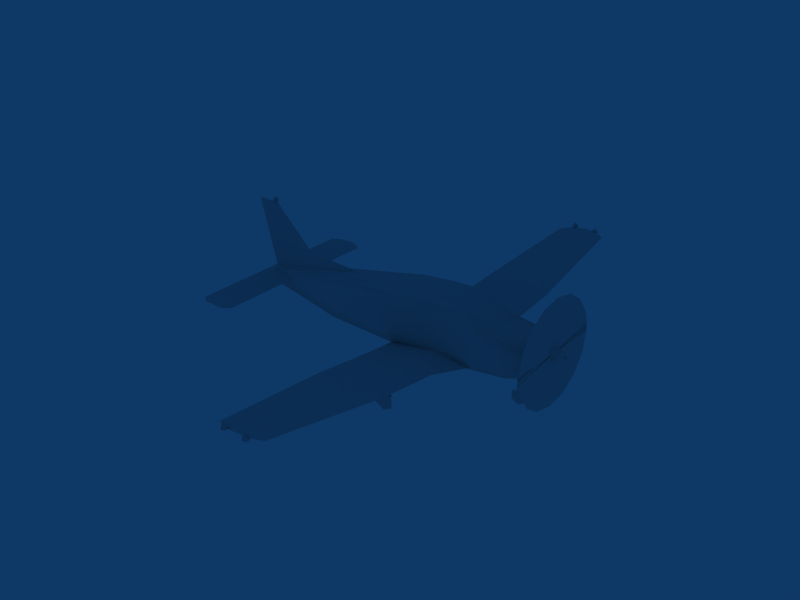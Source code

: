 # Source: Pipper_Archer_Coarse.blend  (saved by Blender 2.49.0; exported with 4.5.12 LTS)
import bpy
from mathutils import Matrix  # noqa: F401  (used for matrix-valued properties, if any)

bpy.ops.wm.read_factory_settings(use_empty=True)
scene = bpy.context.scene
scene.name = 'Scene'

# ---- collections
col_collection_1 = bpy.data.collections.new('Collection 1'); scene.collection.children.link(col_collection_1)
col_collection_6 = bpy.data.collections.new('Collection 6'); scene.collection.children.link(col_collection_6)
col_collection_6.hide_render = True
col_collection_6.hide_viewport = True

# ---- materials (node trees are filled in below, after node groups)
mat_mat = bpy.data.materials.new('Mat')
mat_mat.alpha_threshold = 0.0
mat_mat.roughness = 0.5
mat_mat.line_color = (0.0, 0.0, 0.0, 1.0)
mat_mat_001 = bpy.data.materials.new('Mat.001')
mat_mat_001.alpha_threshold = 0.0
mat_mat_001.roughness = 0.5
mat_mat_001.line_color = (0.0, 0.0, 0.0, 1.0)
mat_mat_002 = bpy.data.materials.new('Mat.002')
mat_mat_002.alpha_threshold = 0.0
mat_mat_002.roughness = 0.5
mat_mat_002.line_color = (0.0, 0.0, 0.0, 1.0)
mat_mat_003 = bpy.data.materials.new('Mat.003')
mat_mat_003.alpha_threshold = 0.0
mat_mat_003.roughness = 0.5
mat_mat_003.line_color = (0.0, 0.0, 0.0, 1.0)
mat_mat_004 = bpy.data.materials.new('Mat.004')
mat_mat_004.alpha_threshold = 0.0
mat_mat_004.roughness = 0.5
mat_mat_004.line_color = (0.0, 0.0, 0.0, 1.0)
mat_mat_016 = bpy.data.materials.new('Mat.016')
mat_mat_016.alpha_threshold = 0.0
mat_mat_016.roughness = 0.5
mat_mat_016.line_color = (0.0, 0.0, 0.0, 1.0)
mat_mat_017 = bpy.data.materials.new('Mat.017')
mat_mat_017.alpha_threshold = 0.0
mat_mat_017.roughness = 0.5
mat_mat_017.line_color = (0.0, 0.0, 0.0, 1.0)
mat_mat_015 = bpy.data.materials.new('Mat.015')
mat_mat_015.alpha_threshold = 0.0
mat_mat_015.roughness = 0.5
mat_mat_015.line_color = (0.0, 0.0, 0.0, 1.0)

# ---- material node trees

# ---- world
world_world = bpy.data.worlds.new('World'); scene.world = world_world
world_world.color = (0.05656, 0.2208, 0.4)
world_world.use_sun_shadow = False
world_world.sun_shadow_jitter_overblur = 0.0
world_world.cycles.sampling_method = 'MANUAL'
world_world.cycles.sample_map_resolution = 256

# ---- meshes
me_00000031_srf_008 = bpy.data.meshes.new('00000031.srf.008')
me_00000031_srf_008.from_pydata([(2.332, -2.555e-09, -1.033), (2.417, -2.555e-09, -1.033), (2.417, 2.555e-09, -0.5603), (2.332, 0.0, -0.5603), (2.301, 7.451e-09, -1.245), (2.448, 7.451e-09, -1.245), (2.375, 7.451e-09, -1.288), (2.301, 7.451e-09, -1.16), (2.375, 7.451e-09, -1.118), (2.448, 7.451e-09, -1.16), (2.522, 7.451e-09, -1.288), (2.227, 7.451e-09, -1.118), (2.375, 7.451e-09, -1.373), (2.522, 7.451e-09, -1.118), (2.375, 7.451e-09, -1.033), (2.227, 7.451e-09, -1.288)], [], [(0, 3, 2, 1), (4, 9, 8, 7), (9, 4, 6, 5), (6, 4, 15, 12), (4, 7, 11, 15), (10, 13, 9, 5), (12, 10, 5, 6), (14, 11, 7, 8), (13, 14, 8, 9)])
_uv = me_00000031_srf_008.uv_layers.new(name='UVTex')
_uv.uv.foreach_set('vector', [0.0, 0.0, 1.0, 0.0, 1.0, 1.0, 0.0, 1.0, 1.0, 1.0, 1.0, 0.0, 1.0, 0.0, 1.0, 1.0, 1.0, 0.0, 1.0, 1.0, 1.0, 1.0, 0.0, 0.0, 0.0, 0.0, 0.0, 0.0, 0.0, 0.0, 0.0, 0.0, 0.0, 0.0, 0.0, 0.0, 0.0, 0.0, 0.0, 0.0, 0.0, 0.0, 0.0, 0.0, 0.0, 0.0, 0.0, 0.0, 0.0, 0.0, 0.0, 0.0, 0.0, 0.0, 0.0, 0.0, 0.0, 0.0, 0.0, 0.0, 0.0, 0.0, 0.0, 0.0, 0.0, 0.0, 0.0, 0.0, 0.0, 0.0, 0.0, 0.0])
_ca = me_00000031_srf_008.color_attributes.new('Col', 'BYTE_COLOR', 'CORNER')
_ca.data.foreach_set('color', [1.0, 1.0, 1.0, 1.0, 1.0, 1.0, 1.0, 1.0, 1.0, 1.0, 1.0, 1.0, 1.0, 1.0, 1.0, 1.0, 1.0, 1.0, 1.0, 1.0, 1.0, 1.0, 1.0, 1.0, 1.0, 1.0, 1.0, 1.0, 1.0, 1.0, 1.0, 1.0, 1.0, 1.0, 1.0, 1.0, 1.0, 1.0, 1.0, 1.0, 1.0, 1.0, 1.0, 1.0, 1.0, 1.0, 1.0, 1.0, 0.0, 0.0, 0.0, 1.0, 0.0, 0.0, 0.0, 1.0, 0.0, 0.0, 0.0, 1.0, 0.0, 0.0, 0.0, 1.0, 0.0, 0.0, 0.0, 1.0, 0.0, 0.0, 0.0, 1.0, 0.0, 0.0, 0.0, 1.0, 0.0, 0.0, 0.0, 1.0, 0.0, 0.0, 0.0, 1.0, 0.0, 0.0, 0.0, 1.0, 0.0, 0.0, 0.0, 1.0, 0.0, 0.0, 0.0, 1.0, 0.0, 0.0, 0.0, 1.0, 0.0, 0.0, 0.0, 1.0, 0.0, 0.0, 0.0, 1.0, 0.0, 0.0, 0.0, 1.0, 0.0, 0.0, 0.0, 1.0, 0.0, 0.0, 0.0, 1.0, 0.0, 0.0, 0.0, 1.0, 0.0, 0.0, 0.0, 1.0, 0.0, 0.0, 0.0, 1.0, 0.0, 0.0, 0.0, 1.0, 0.0, 0.0, 0.0, 1.0, 0.0, 0.0, 0.0, 1.0])
me_00000031_srf_008.materials.append(mat_mat)
me_00000031_srf_008.use_remesh_preserve_volume = False
me_00000031_srf_008.use_remesh_preserve_attributes = False
me_00000031_srf_008.use_mirror_vertex_groups = False
me_00000031_srf_008.update()
me_cube = bpy.data.meshes.new('Cube')
me_cube.from_pydata([(10.7, -30.78, -24.49), (10.7, 30.78, -24.49), (10.7, -34.12, -24.49), (10.7, 34.12, -24.49), (8.699, -34.12, -24.49), (8.699, 34.12, -24.49), (8.699, -30.78, -24.49), (8.699, 30.78, -24.49), (8.699, -30.78, -11.65), (8.699, 30.78, -11.65), (10.7, -30.78, -11.65), (10.7, 30.78, -11.65), (13.63, -34.12, -22.22), (13.63, 34.12, -22.22), (5.766, -34.12, -26.76), (5.766, 34.12, -26.76), (9.699, -34.12, -19.95), (9.699, 34.12, -19.95), (11.67, -34.12, -23.35), (11.67, 34.12, -23.35), (9.699, -34.12, -22.22), (9.699, 34.12, -22.22), (11.67, -34.12, -25.62), (11.67, 34.12, -25.62), (9.699, -34.12, -26.76), (9.699, 34.12, -26.76), (7.732, -34.12, -25.62), (7.732, 34.12, -25.62), (7.732, -34.12, -23.35), (7.732, 34.12, -23.35), (9.699, -34.12, -29.03), (9.699, 34.12, -29.03), (13.63, -34.12, -26.76), (13.63, 34.12, -26.76), (5.766, -34.12, -22.22), (5.766, 34.12, -22.22)], [], [(0, 2, 4, 6), (5, 3, 1, 7), (0, 6, 8, 10), (9, 7, 1, 11), (12, 16, 20, 18), (21, 17, 13, 19), (32, 12, 18, 22), (19, 13, 33, 23), (32, 22, 24, 30), (25, 23, 33, 31), (30, 24, 26, 14), (27, 25, 31, 15), (14, 26, 28, 34), (29, 27, 15, 35), (34, 28, 20, 16), (21, 29, 35, 17), (18, 26, 24, 22), (25, 27, 19, 23), (20, 28, 26, 18), (27, 29, 21, 19)])
_uv = me_cube.uv_layers.new(name='UVTex')
_uv.uv.foreach_set('vector', [0.0, 0.0, 1.0, 0.0, 1.0, 1.0, 0.0, 1.0, 1.0, 1.0, 1.0, 0.0, 0.0, 0.0, 0.0, 1.0, 0.0, 0.0, 1.0, 0.0, 1.0, 1.0, 0.0, 1.0, 1.0, 1.0, 1.0, 0.0, 0.0, 0.0, 0.0, 1.0, 0.0, 0.0, 1.0, 0.0, 1.0, 1.0, 0.0, 1.0, 1.0, 1.0, 1.0, 0.0, 0.0, 0.0, 0.0, 1.0, 0.0, 0.0, 1.0, 0.0, 1.0, 1.0, 0.0, 1.0, 1.0, 1.0, 1.0, 0.0, 0.0, 0.0, 0.0, 1.0, 0.0, 0.0, 0.0, 1.0, 1.0, 1.0, 1.0, 0.0, 1.0, 1.0, 0.0, 1.0, 0.0, 0.0, 1.0, 0.0, 0.0, 0.0, 0.0, 1.0, 1.0, 1.0, 1.0, 0.0, 1.0, 1.0, 0.0, 1.0, 0.0, 0.0, 1.0, 0.0, 0.0, 0.0, 0.0, 1.0, 1.0, 1.0, 1.0, 0.0, 1.0, 1.0, 0.0, 1.0, 0.0, 0.0, 1.0, 0.0, 0.0, 0.0, 0.0, 1.0, 1.0, 1.0, 1.0, 0.0, 1.0, 1.0, 0.0, 1.0, 0.0, 0.0, 1.0, 0.0, 1.0, 0.0, 1.0, 1.0, 1.0, 1.0, 0.0, 0.0, 1.0, 1.0, 1.0, 1.0, 1.0, 0.0, 0.0, 0.0, 1.0, 0.0, 1.0, 1.0, 1.0, 1.0, 1.0, 0.0, 1.0, 1.0, 1.0, 1.0, 1.0, 0.0, 1.0, 0.0])
_ca = me_cube.color_attributes.new('Col', 'BYTE_COLOR', 'CORNER')
_ca.data.foreach_set('color', [0.6939, 0.6939, 0.6939, 1.0, 0.6939, 0.6939, 0.6939, 1.0, 0.6939, 0.6939, 0.6939, 1.0, 0.6939, 0.6939, 0.6939, 1.0, 0.6939, 0.6939, 0.6939, 1.0, 0.6939, 0.6939, 0.6939, 1.0, 0.6939, 0.6939, 0.6939, 1.0, 0.6939, 0.6939, 0.6939, 1.0, 0.6939, 0.6939, 0.6939, 1.0, 0.6939, 0.6939, 0.6939, 1.0, 0.6939, 0.6939, 0.6939, 1.0, 0.6939, 0.6939, 0.6939, 1.0, 0.6939, 0.6939, 0.6939, 1.0, 0.6939, 0.6939, 0.6939, 1.0, 0.6939, 0.6939, 0.6939, 1.0, 0.6939, 0.6939, 0.6939, 1.0, 0.0, 0.0, 0.0, 1.0, 0.0, 0.0, 0.0, 1.0, 0.0, 0.0, 0.0, 1.0, 0.0, 0.0, 0.0, 1.0, 0.0, 0.0, 0.0, 1.0, 0.0, 0.0, 0.0, 1.0, 0.0, 0.0, 0.0, 1.0, 0.0, 0.0, 0.0, 1.0, 0.0, 0.0, 0.0, 1.0, 0.0, 0.0, 0.0, 1.0, 0.0, 0.0, 0.0, 1.0, 0.0, 0.0, 0.0, 1.0, 0.0, 0.0, 0.0, 1.0, 0.0, 0.0, 0.0, 1.0, 0.0, 0.0, 0.0, 1.0, 0.0, 0.0, 0.0, 1.0, 0.0, 0.0, 0.0, 1.0, 0.0, 0.0, 0.0, 1.0, 0.0, 0.0, 0.0, 1.0, 0.0, 0.0, 0.0, 1.0, 0.0, 0.0, 0.0, 1.0, 0.0, 0.0, 0.0, 1.0, 0.0, 0.0, 0.0, 1.0, 0.0, 0.0, 0.0, 1.0, 0.0, 0.0, 0.0, 1.0, 0.0, 0.0, 0.0, 1.0, 0.0, 0.0, 0.0, 1.0, 0.0, 0.0, 0.0, 1.0, 0.0, 0.0, 0.0, 1.0, 0.0, 0.0, 0.0, 1.0, 0.0, 0.0, 0.0, 1.0, 0.0, 0.0, 0.0, 1.0, 0.0, 0.0, 0.0, 1.0, 0.0, 0.0, 0.0, 1.0, 0.0, 0.0, 0.0, 1.0, 0.0, 0.0, 0.0, 1.0, 0.0, 0.0, 0.0, 1.0, 0.0, 0.0, 0.0, 1.0, 0.0, 0.0, 0.0, 1.0, 0.0, 0.0, 0.0, 1.0, 0.0, 0.0, 0.0, 1.0, 0.0, 0.0, 0.0, 1.0, 0.0, 0.0, 0.0, 1.0, 0.0, 0.0, 0.0, 1.0, 0.0, 0.0, 0.0, 1.0, 0.0, 0.0, 0.0, 1.0, 0.0, 0.0, 0.0, 1.0, 0.0, 0.0, 0.0, 1.0, 1.0, 1.0, 1.0, 1.0, 1.0, 1.0, 1.0, 1.0, 1.0, 1.0, 1.0, 1.0, 1.0, 1.0, 1.0, 1.0, 1.0, 1.0, 1.0, 1.0, 1.0, 1.0, 1.0, 1.0, 1.0, 1.0, 1.0, 1.0, 1.0, 1.0, 1.0, 1.0, 1.0, 1.0, 1.0, 1.0, 1.0, 1.0, 1.0, 1.0, 1.0, 1.0, 1.0, 1.0, 1.0, 1.0, 1.0, 1.0, 1.0, 1.0, 1.0, 1.0, 1.0, 1.0, 1.0, 1.0, 1.0, 1.0, 1.0, 1.0, 1.0, 1.0, 1.0, 1.0])
me_cube.materials.append(mat_mat)
me_cube.use_remesh_preserve_volume = False
me_cube.use_remesh_preserve_attributes = False
me_cube.use_mirror_vertex_groups = False
me_cube.update()
me_00000031_srf_009 = bpy.data.meshes.new('00000031.srf.009')
me_00000031_srf_009.from_pydata([(0.7713, 5.313, -0.06483), (0.7713, -5.313, -0.06483), (1.741, 0.2604, -0.6266), (1.741, -0.2604, -0.6266), (1.272, 1.265, -0.5668), (1.272, -1.265, -0.5668), (-0.3229, 1.282, -0.6911), (-0.3229, -1.282, -0.6911), (1.009, 5.188, -0.07621), (1.009, -5.188, -0.07621), (-0.06057, 5.197, -0.1429), (-0.06057, -5.197, -0.1429), (1.272, 2.549, -0.4172), (1.272, -2.549, -0.4172), (-0.3221, 2.564, -0.5285), (-0.3221, -2.564, -0.5285), (-0.3229, 0.2772, -0.7881), (-0.3229, -0.2772, -0.7881), (0.1752, 5.318, -0.102), (0.1752, -5.318, -0.102), (0.5277, 5.31, -0.04166), (0.5277, -5.31, -0.04166), (0.1752, 5.318, -0.102), (0.1752, -5.318, -0.102), (0.7713, 5.313, -0.06483), (0.7713, -5.313, -0.06483), (1.741, 0.2604, -0.6266), (1.741, -0.2604, -0.6266), (1.272, 1.265, -0.5668), (1.272, -1.265, -0.5668), (-0.3229, 0.2772, -0.7881), (-0.3229, -0.2772, -0.7881), (-0.3229, 1.282, -0.6911), (-0.3229, -1.282, -0.6911), (-0.3221, 2.564, -0.5285), (-0.3221, -2.564, -0.5285), (-0.06057, 5.197, -0.1429), (-0.06057, -5.197, -0.1429), (0.1752, 5.318, -0.102), (0.1752, -5.318, -0.102), (0.6203, 1.254, -0.4894), (0.6203, -1.254, -0.4894), (0.6199, 2.541, -0.36), (0.6199, -2.541, -0.36), (0.8973, 0.2499, -0.5259), (0.8973, -0.2499, -0.5259), (1.272, 2.549, -0.4172), (1.272, -2.549, -0.4172), (1.009, 5.188, -0.07621), (1.009, -5.188, -0.07621), (0.5718, 5.183, -0.03463), (0.5718, -5.183, -0.03463), (0.7713, 5.313, -0.06483), (0.7713, -5.313, -0.06483), (0.5277, 5.31, -0.04166), (0.5277, -5.31, -0.04166)], [], [(12, 14, 10, 8), (11, 15, 13, 9), (16, 6, 4, 2), (5, 7, 17, 3), (6, 14, 12, 4), (13, 15, 7, 5), (0, 8, 10, 18), (11, 9, 1, 19), (24, 22, 20), (23, 25, 21), (32, 30, 44, 40), (45, 31, 33, 41), (42, 40, 28, 46), (29, 41, 43, 47), (38, 36, 50, 54), (51, 37, 39, 55), (44, 26, 28, 40), (29, 27, 45, 41), (34, 32, 40, 42), (41, 33, 35, 43), (50, 42, 46, 48), (47, 43, 51, 49), (42, 50, 36, 34), (37, 51, 43, 35), (48, 52, 54, 50), (55, 53, 49, 51)])
me_00000031_srf_009.polygons.foreach_set('use_smooth', [1, 1, 1, 1, 1, 1, 1, 1, 0, 0, 1, 1, 1, 1, 1, 1, 1, 1, 1, 1, 1, 1, 1, 1, 1, 1])
_uv = me_00000031_srf_009.uv_layers.new(name='UVTex')
_uv.uv.foreach_set('vector', [1.0, 0.0, 1.0, 0.0, 0.0, 0.0, 1.0, 1.0, 0.0, 0.0, 1.0, 0.0, 1.0, 0.0, 1.0, 1.0, 1.0, 1.0, 1.0, 0.0, 0.0, 0.0, 0.0, 1.0, 0.0, 0.0, 1.0, 0.0, 1.0, 1.0, 0.0, 1.0, 1.0, 1.0, 1.0, 0.0, 0.0, 0.0, 0.0, 1.0, 0.0, 0.0, 1.0, 0.0, 1.0, 1.0, 0.0, 1.0, 1.0, 1.0, 1.0, 0.0, 0.0, 0.0, 0.0, 1.0, 0.0, 0.0, 1.0, 0.0, 1.0, 1.0, 0.0, 1.0, 0.0, 0.0, 1.0, 1.0, 1.0, 0.0, 1.0, 1.0, 0.0, 0.0, 1.0, 0.0, 0.0, 0.0, 0.0, 0.0, 0.0, 1.0, 1.0, 0.0, 0.0, 1.0, 0.0, 0.0, 0.0, 0.0, 1.0, 0.0, 1.0, 1.0, 1.0, 0.0, 0.0, 0.0, 0.0, 1.0, 0.0, 0.0, 1.0, 0.0, 1.0, 1.0, 0.0, 1.0, 1.0, 1.0, 1.0, 0.0, 0.0, 0.0, 0.0, 1.0, 0.0, 0.0, 1.0, 0.0, 1.0, 1.0, 0.0, 1.0, 0.0, 0.0, 0.0, 1.0, 1.0, 1.0, 1.0, 0.0, 1.0, 1.0, 0.0, 1.0, 0.0, 0.0, 1.0, 0.0, 1.0, 1.0, 1.0, 0.0, 0.0, 0.0, 0.0, 1.0, 0.0, 0.0, 1.0, 0.0, 1.0, 1.0, 0.0, 1.0, 1.0, 1.0, 1.0, 0.0, 0.0, 0.0, 0.0, 1.0, 0.0, 0.0, 1.0, 0.0, 1.0, 1.0, 0.0, 1.0, 0.0, 0.0, 0.0, 0.0, 1.0, 1.0, 1.0, 0.0, 1.0, 1.0, 0.0, 0.0, 0.0, 0.0, 1.0, 0.0, 0.0, 0.0, 0.0, 1.0, 1.0, 1.0, 1.0, 0.0, 1.0, 1.0, 0.0, 1.0, 0.0, 0.0, 1.0, 0.0])
_ca = me_00000031_srf_009.color_attributes.new('Col', 'BYTE_COLOR', 'CORNER')
_ca.data.foreach_set('color', [1.0, 1.0, 1.0, 1.0, 1.0, 1.0, 1.0, 1.0, 1.0, 1.0, 1.0, 1.0, 0.9911, 0.9911, 0.9911, 0.9961, 1.0, 1.0, 1.0, 1.0, 1.0, 1.0, 1.0, 1.0, 1.0, 1.0, 1.0, 1.0, 0.9911, 0.9911, 0.9911, 0.9961, 1.0, 1.0, 1.0, 1.0, 1.0, 1.0, 1.0, 1.0, 1.0, 1.0, 1.0, 1.0, 1.0, 1.0, 1.0, 1.0, 1.0, 1.0, 1.0, 1.0, 1.0, 1.0, 1.0, 1.0, 1.0, 1.0, 1.0, 1.0, 1.0, 1.0, 1.0, 1.0, 1.0, 1.0, 1.0, 1.0, 1.0, 1.0, 1.0, 1.0, 1.0, 1.0, 1.0, 1.0, 1.0, 1.0, 1.0, 1.0, 1.0, 1.0, 1.0, 1.0, 1.0, 1.0, 1.0, 1.0, 1.0, 1.0, 1.0, 1.0, 1.0, 1.0, 1.0, 1.0, 0.0, 0.0, 0.2122, 1.0, 0.0, 0.0, 0.2122, 1.0, 0.0, 0.0, 0.2122, 1.0, 0.0, 0.0, 0.2122, 1.0, 0.0, 0.0, 0.2122, 1.0, 0.0, 0.0, 0.2122, 1.0, 0.0, 0.0, 0.2122, 1.0, 0.0, 0.0, 0.2122, 1.0, 0.0, 0.0, 0.2122, 1.0, 0.0, 0.0, 0.2122, 1.0, 0.0, 0.0, 0.2122, 1.0, 0.0, 0.0, 0.2122, 1.0, 0.0, 0.0, 0.2122, 1.0, 0.0, 0.0, 0.2122, 1.0, 1.0, 1.0, 1.0, 1.0, 1.0, 1.0, 1.0, 1.0, 1.0, 1.0, 1.0, 1.0, 1.0, 1.0, 1.0, 1.0, 1.0, 1.0, 1.0, 1.0, 1.0, 1.0, 1.0, 1.0, 1.0, 1.0, 1.0, 1.0, 1.0, 1.0, 1.0, 1.0, 1.0, 1.0, 1.0, 1.0, 1.0, 1.0, 1.0, 1.0, 1.0, 1.0, 1.0, 1.0, 1.0, 1.0, 1.0, 1.0, 1.0, 1.0, 1.0, 1.0, 1.0, 1.0, 1.0, 1.0, 1.0, 1.0, 1.0, 1.0, 1.0, 1.0, 1.0, 1.0, 0.0, 0.0, 0.2122, 1.0, 0.0, 0.0, 0.2122, 1.0, 0.0, 0.0, 0.2122, 1.0, 0.0, 0.0, 0.2122, 1.0, 0.0, 0.0, 0.2122, 1.0, 0.0, 0.0, 0.2122, 1.0, 0.0, 0.0, 0.2122, 1.0, 0.0, 0.0, 0.2122, 1.0, 1.0, 1.0, 1.0, 1.0, 1.0, 1.0, 1.0, 1.0, 1.0, 1.0, 1.0, 1.0, 1.0, 1.0, 1.0, 1.0, 1.0, 1.0, 1.0, 1.0, 1.0, 1.0, 1.0, 1.0, 1.0, 1.0, 1.0, 1.0, 1.0, 1.0, 1.0, 1.0, 1.0, 1.0, 1.0, 1.0, 1.0, 1.0, 1.0, 1.0, 1.0, 1.0, 1.0, 1.0, 1.0, 1.0, 1.0, 1.0, 1.0, 1.0, 1.0, 1.0, 1.0, 1.0, 1.0, 1.0, 1.0, 1.0, 1.0, 1.0, 1.0, 1.0, 1.0, 1.0, 0.9911, 0.9911, 0.9911, 0.9961, 1.0, 1.0, 1.0, 1.0, 1.0, 1.0, 1.0, 1.0, 1.0, 1.0, 1.0, 1.0, 1.0, 1.0, 1.0, 1.0, 1.0, 1.0, 1.0, 1.0, 0.9911, 0.9911, 0.9911, 0.9961, 1.0, 1.0, 1.0, 1.0, 1.0, 1.0, 1.0, 1.0, 1.0, 1.0, 1.0, 1.0, 1.0, 1.0, 1.0, 1.0, 1.0, 1.0, 1.0, 1.0, 1.0, 1.0, 1.0, 1.0, 1.0, 1.0, 1.0, 1.0, 1.0, 1.0, 1.0, 1.0, 1.0, 1.0, 1.0, 1.0, 0.0, 0.0, 0.2122, 1.0, 0.0, 0.0, 0.2122, 1.0, 0.0, 0.0, 0.2122, 1.0, 0.0, 0.0, 0.2122, 1.0, 0.0, 0.0, 0.2122, 1.0, 0.0, 0.0, 0.2122, 1.0, 0.0, 0.0, 0.2122, 1.0, 0.0, 0.0, 0.2122, 1.0])
me_00000031_srf_009.materials.append(mat_mat)
me_00000031_srf_009.use_remesh_preserve_volume = False
me_00000031_srf_009.use_remesh_preserve_attributes = False
me_00000031_srf_009.use_mirror_vertex_groups = False
me_00000031_srf_009.update()
me_00000031_srf_002 = bpy.data.meshes.new('00000031.srf.002')
me_00000031_srf_002.from_pydata([(-4.29, 0.0, 0.6991), (-2.871, 0.0, -0.1553), (-3.867, 0.0, 0.3444), (-3.879, 0.0, 1.113), (-4.407, 0.0, 1.113), (-3.986, 0.0, -0.3758), (-2.964, 0.0, 0.2462), (-1.606, 0.0, 0.1678), (-3.992, -0.07423, -0.4085), (-3.992, 0.07423, -0.4085), (-3.992, 0.0, -0.3772), (-3.992, -0.07395, -0.7135), (-3.992, 0.07395, -0.7135), (-3.992, 0.0, -0.7272), (1.88, -0.05701, 0.2133), (1.49, 0.0, -0.7847), (1.099, -0.05701, 0.5983), (2.363, 0.0, -0.6717), (1.88, 0.05701, 0.2133), (1.099, 0.05701, 0.5983), (-0.2435, -0.5115, -0.7675), (-0.2435, 0.5115, -0.7675), (1.489, -0.5352, -0.665), (1.489, 0.5352, -0.665), (-0.2435, -0.6056, -0.4423), (-0.2435, 0.6056, -0.4423), (-1.942, -0.4206, -0.7931), (-1.942, 0.4206, -0.7931), (1.487, -0.6061, -0.3945), (1.487, 0.6061, -0.3945), (2.991, 0.0, 0.1513), (2.798, 0.0, 0.2135), (2.991, 0.0, -0.3192), (2.798, 0.0, -0.543), (2.363, 0.0, 0.2135), (2.991, -0.392, 0.03631), (2.991, 0.392, 0.03631), (2.991, -0.4086, -0.1503), (2.991, 0.4086, -0.1503), (2.991, -0.2713, -0.2659), (2.991, 0.2713, -0.2659), (2.798, -0.4716, 0.1067), (2.798, 0.4716, 0.1067), (2.798, -0.5067, -0.3086), (2.798, 0.5067, -0.3086), (2.798, -0.3469, -0.4793), (2.798, 0.3469, -0.4793), (2.363, -0.5104, 0.1238), (2.363, 0.5104, 0.1238), (2.363, -0.5677, -0.3502), (2.363, 0.5677, -0.3502), (2.363, -0.4691, -0.586), (2.363, 0.4691, -0.586), (1.526, -0.6068, 0.04823), (1.526, 0.6068, 0.04823), (1.817, -0.5313, 0.1692), (1.817, 0.5313, 0.1692), (-3.992, 0.0, -0.7272), (-3.992, -0.07423, -0.4085), (-3.992, 0.07423, -0.4085), (-3.992, -0.07395, -0.7135), (-3.992, 0.07395, -0.7135), (-3.992, 0.0, -0.3772), (1.273, -0.5985, 0.09661), (1.273, 0.5985, 0.09661), (1.093, -0.5043, 0.4311), (1.093, 0.5043, 0.4311), (1.099, -0.3363, 0.5594), (1.099, 0.3363, 0.5594), (-0.2435, -0.6068, -0.02962), (-0.2435, 0.6068, -0.02962), (-0.1951, -0.5932, 0.07847), (-0.1951, 0.5932, 0.07847), (-0.1942, -0.5042, 0.3181), (-0.1942, 0.5042, 0.3181), (-0.2435, -0.4058, 0.3916), (-0.2435, 0.4058, 0.3916), (-0.2435, 0.0, 0.4788), (-0.2435, 0.0, -0.8407), (-1.942, -0.4834, -0.3129), (-1.942, 0.4834, -0.3129), (-2.895, -0.1951, -0.1396), (-2.895, 0.1951, -0.1396), (-2.927, 0.0, -0.1305), (-1.942, 0.0, -0.8471), (0.5381, -0.518, 0.3907), (0.5381, 0.518, 0.3907), (0.5381, -0.5996, 0.07893), (0.5381, 0.5996, 0.07893), (0.5103, -0.3728, 0.5054), (0.5103, 0.3728, 0.5054), (0.5103, 0.0, 0.5775), (1.207, -0.4956, 0.4192), (1.207, 0.4956, 0.4192), (0.4162, -0.5989, 0.07847), (0.4162, 0.5989, 0.07847), (-0.3002, -0.5861, 0.08061), (-0.3002, 0.5861, 0.08061), (-0.8079, -0.5419, 0.072), (-0.8079, 0.5419, 0.072), (-0.8079, -0.4822, 0.1894), (-0.8079, 0.4822, 0.1894), (0.4162, -0.5163, 0.3758), (0.4162, 0.5163, 0.3758), (-0.3002, -0.5012, 0.2927), (-0.3002, 0.5012, 0.2927), (0.4818, -0.6068, 0.002226), (0.4818, 0.6068, 0.002226)], [], [(2, 0, 4, 3), (7, 1, 6), (1, 5, 2), (0, 2, 5), (8, 10, 13, 11), (13, 10, 9, 12), (19, 16, 14, 18), (34, 18, 14), (91, 77, 75, 89), (76, 77, 91, 90), (20, 78, 15, 22), (15, 78, 21, 23), (77, 83, 81, 75), (82, 83, 77, 76), (78, 20, 26, 84), (27, 21, 78, 84), (47, 55, 53), (54, 56, 48), (35, 41, 43, 37), (44, 42, 36, 38), (92, 53, 55), (56, 54, 93), (31, 34, 47, 41), (48, 34, 31, 42), (67, 92, 55), (56, 93, 68), (102, 89, 75, 73), (76, 90, 103, 74), (87, 85, 102, 94), (103, 86, 88, 95), (94, 102, 73, 71), (74, 103, 95, 72), (63, 65, 85, 87), (86, 66, 64, 88), (94, 71, 69, 106), (70, 72, 95, 107), (92, 67, 65), (66, 68, 93), (96, 98, 79, 69), (80, 99, 97, 70), (96, 104, 100, 98), (101, 105, 97, 99), (71, 73, 104, 96), (105, 74, 72, 97), (94, 106, 87), (88, 107, 95), (104, 75, 81, 100), (82, 76, 105, 101), (63, 87, 106, 53), (107, 88, 64, 54), (43, 49, 51), (52, 50, 44), (26, 79, 60), (61, 80, 27), (79, 58, 60), (61, 59, 80), (30, 31, 41, 35), (42, 31, 30, 36), (45, 51, 17, 33), (17, 52, 46, 33), (22, 15, 17, 51), (17, 15, 23, 52), (24, 20, 22, 28), (23, 21, 25, 29), (20, 24, 79, 26), (80, 25, 21, 27), (34, 14, 55, 47), (56, 18, 34, 48), (81, 58, 79), (59, 82, 80), (58, 81, 83, 62), (83, 82, 59, 62), (47, 49, 43, 41), (44, 50, 48, 42), (53, 28, 49, 47), (50, 29, 54, 48), (69, 24, 106), (107, 25, 70), (69, 79, 24), (25, 80, 70), (53, 106, 24, 28), (25, 107, 54, 29), (69, 71, 96), (97, 72, 70), (75, 104, 73), (74, 105, 76), (89, 102, 85), (86, 103, 90), (92, 65, 63, 53), (64, 66, 93, 54), (79, 98, 100, 81), (101, 99, 80, 82), (43, 45, 39, 37), (44, 38, 40, 46), (33, 32, 39, 45), (33, 46, 40, 32), (28, 22, 51, 49), (51, 45, 43), (52, 44, 46), (29, 50, 52, 23), (16, 19, 91), (68, 19, 18, 56), (67, 55, 14, 16), (57, 26, 60), (27, 57, 61), (84, 26, 57), (27, 84, 57), (91, 89, 67, 16), (68, 90, 91, 19), (85, 65, 67, 89), (86, 90, 68, 66), (32, 35, 37, 39), (30, 35, 32, 40), (30, 40, 38, 36), (3, 6, 1, 2)])
me_00000031_srf_002.polygons.foreach_set('use_smooth', [True] * 115)
_uv = me_00000031_srf_002.uv_layers.new(name='UVTex')
_uv.uv.foreach_set('vector', [1.0, 1.0, 1.0, 0.0, 0.0, 0.0, 0.0, 1.0, 0.0, 0.0, 0.0, 0.0, 0.0, 0.0, 0.0, 0.0, 0.0, 0.0, 0.0, 0.0, 0.0, 0.0, 0.0, 1.0, 1.0, 1.0, 1.0, 1.0, 1.0, 0.0, 0.0, 0.0, 0.0, 1.0, 0.0, 0.0, 1.0, 0.0, 1.0, 1.0, 0.0, 1.0, 0.0, 0.0, 0.0, 0.0, 0.0, 0.0, 0.0, 0.0, 1.0, 0.0, 1.0, 1.0, 0.0, 0.0, 0.0, 0.0, 0.0, 0.0, 0.0, 0.0, 0.0, 0.0, 0.0, 0.0, 0.0, 0.0, 0.0, 0.0, 0.0, 0.0, 0.0, 0.0, 0.0, 0.0, 0.0, 0.0, 0.0, 0.0, 0.0, 0.0, 0.0, 0.0, 0.0, 0.0, 0.0, 0.0, 0.0, 0.0, 0.0, 0.0, 0.0, 0.0, 0.0, 0.0, 0.0, 0.0, 0.0, 0.0, 0.0, 0.0, 0.0, 0.0, 0.0, 0.0, 0.0, 0.0, 0.0, 0.0, 0.0, 0.0, 0.0, 0.0, 0.0, 0.0, 0.0, 0.0, 0.0, 0.0, 0.0, 0.0, 0.0, 0.0, 0.0, 0.0, 0.0, 0.0, 0.0, 0.0, 0.0, 0.0, 0.0, 0.0, 0.0, 0.0, 0.0, 0.0, 0.0, 0.0, 0.0, 0.0, 0.0, 0.0, 0.0, 0.0, 0.0, 0.0, 0.0, 0.0, 0.0, 0.0, 0.0, 0.0, 0.0, 0.0, 0.0, 0.0, 0.0, 0.0, 0.0, 0.0, 0.0, 0.0, 0.0, 0.0, 0.0, 0.0, 0.0, 0.0, 0.0, 0.0, 0.0, 0.0, 0.0, 0.0, 0.0, 0.0, 0.0, 0.0, 0.0, 0.0, 0.0, 0.0, 0.0, 0.0, 0.0, 0.0, 0.0, 0.0, 0.0, 0.0, 0.0, 0.0, 0.0, 0.0, 0.0, 0.0, 0.0, 0.0, 0.0, 0.0, 0.0, 0.0, 0.0, 0.0, 0.0, 0.0, 0.0, 0.0, 0.0, 0.0, 0.0, 0.0, 0.0, 0.0, 0.0, 0.0, 0.0, 0.0, 0.0, 0.0, 0.0, 0.0, 0.0, 0.0, 0.0, 0.0, 0.0, 0.0, 0.0, 0.0, 0.0, 0.0, 0.0, 0.0, 0.0, 0.0, 0.0, 0.0, 0.0, 0.0, 0.0, 0.0, 0.0, 0.0, 0.0, 0.0, 0.0, 0.0, 0.0, 0.0, 0.0, 0.0, 0.0, 0.0, 0.0, 0.0, 0.0, 0.0, 0.0, 0.0, 0.0, 0.0, 0.0, 0.0, 0.0, 0.0, 0.0, 0.0, 0.0, 0.0, 0.0, 0.0, 0.0, 0.0, 0.0, 0.0, 0.0, 0.0, 0.0, 0.0, 0.0, 0.0, 0.0, 0.0, 0.0, 0.0, 0.0, 0.0, 0.0, 0.0, 0.0, 0.0, 0.0, 0.0, 0.0, 0.0, 0.0, 0.0, 0.0, 0.0, 0.0, 0.0, 0.0, 0.0, 0.0, 0.0, 0.0, 0.0, 0.0, 0.0, 0.0, 0.0, 0.0, 0.0, 0.0, 0.0, 0.0, 0.0, 0.0, 0.0, 0.0, 0.0, 0.0, 0.0, 0.0, 0.0, 0.0, 0.0, 0.0, 0.0, 0.0, 0.0, 0.0, 0.0, 0.0, 0.0, 0.0, 0.0, 0.0, 0.0, 0.0, 0.0, 0.0, 0.0, 0.0, 0.0, 0.0, 0.0, 0.0, 0.0, 0.0, 0.0, 0.0, 0.0, 0.0, 0.0, 0.0, 0.0, 0.0, 0.0, 0.0, 0.0, 0.0, 0.0, 0.0, 0.0, 0.0, 0.0, 0.0, 0.0, 0.0, 0.0, 0.0, 0.0, 0.0, 0.0, 0.0, 0.0, 0.0, 0.0, 0.0, 0.0, 0.0, 0.0, 0.0, 0.0, 0.0, 0.0, 0.0, 0.0, 0.0, 0.0, 0.0, 0.0, 0.0, 0.0, 0.0, 0.0, 0.0, 0.0, 0.0, 0.0, 0.0, 0.0, 0.0, 0.0, 0.0, 0.0, 0.0, 0.0, 0.0, 0.0, 0.0, 0.0, 0.0, 0.0, 0.0, 0.0, 0.0, 0.0, 0.0, 0.0, 0.0, 0.0, 0.0, 0.0, 0.0, 0.0, 0.0, 0.0, 0.0, 0.0, 0.0, 0.0, 0.0, 0.0, 0.0, 0.0, 0.0, 0.0, 0.0, 0.0, 0.0, 0.0, 0.0, 0.0, 0.0, 0.0, 0.0, 0.0, 0.0, 0.0, 0.0, 0.0, 0.0, 0.0, 0.0, 0.0, 1.0, 0.3066, 3.553e-08, 0.5736, 1.0, 0.3066, 0.0, 0.0, 0.0, 0.0, 3.553e-08, 0.5736, 0.0, 0.0, 0.0, 0.0, 0.0, 0.0, 0.0, 0.0, 0.0, 0.0, 0.0, 0.0, 0.0, 0.0, 0.0, 0.0, 0.0, 0.0, 0.0, 1.0, 1.0, 1.0, 1.0, 0.0, 1.0, 1.0, 0.0, 1.0, 0.0, 0.0, 1.0, 0.0, 0.0, 0.0, 0.0, 0.0, 0.0, 0.0, 0.0, 0.0, 0.0, 0.0, 0.0, 0.0, 0.0, 0.0, 0.0, 0.0, 0.0, 0.0, 0.0, 0.0, 0.0, 0.0, 0.0, 0.0, 0.0, 0.0, 0.0, 0.0, 0.0, 0.0, 0.0, 0.0, 0.0, 0.0, 0.0, 0.0, 0.0, 0.0, 0.0, 0.0, 0.0, 0.0, 0.0, 0.0, 0.0, 0.0, 0.0, 0.0, 0.0, 0.0, 0.0, 0.0, 0.0, 0.0, 0.0, 0.0, 0.0, 0.0, 0.0, 0.0, 0.0, 0.0, 0.0, 0.0, 0.0, 0.0, 0.0, 0.0, 0.0, 0.0, 0.0, 0.0, 0.0, 0.0, 0.0, 0.0, 0.0, 0.0, 0.0, 0.0, 0.0, 0.0, 0.0, 0.0, 0.0, 0.0, 0.0, 0.0, 0.0, 0.0, 0.0, 0.0, 0.0, 0.0, 0.0, 0.0, 0.0, 0.0, 0.0, 0.0, 0.0, 0.0, 1.0, 0.0, 1.0, 1.0, 1.0, 1.0, 1.0, 0.0, 0.0, 0.0, 0.0, 0.0, 1.0, 1.0, 1.0, 0.0, 1.0, 0.0, 1.0, 1.0, 0.0, 0.0, 0.0, 0.0, 1.0, 1.0, 1.0, 0.0, 1.0, 0.0, 1.0, 1.0, 0.0, 0.0, 0.0, 0.0, 0.0, 0.0, 0.0, 0.0, 0.0, 0.0, 0.0, 0.0, 0.0, 0.0, 0.0, 0.0, 0.0, 0.0, 0.0, 0.0, 0.0, 0.0, 0.0, 0.0, 0.0, 0.0, 0.0, 0.0, 0.0, 0.0, 0.0, 0.0, 0.0, 0.0, 0.0, 0.0, 0.0, 0.0, 0.0, 0.0, 0.0, 0.0, 0.0, 0.0, 0.0, 0.0, 0.0, 0.0, 0.0, 0.0, 0.0, 0.0, 0.0, 0.0, 0.0, 0.0, 0.0, 0.0, 0.0, 0.0, 0.0, 0.0, 0.0, 0.0, 0.0, 0.0, 0.0, 0.0, 0.0, 0.0, 0.0, 0.0, 0.0, 0.0, 0.0, 0.0, 0.0, 0.0, 0.0, 0.0, 0.0, 0.0, 0.0, 0.0, 0.0, 0.0, 0.0, 0.0, 0.0, 0.0, 0.0, 0.0, 0.0, 0.0, 0.0, 0.0, 1.0, 0.0, 1.0, 1.0, 0.0, 0.0, 0.0, 0.0, 0.0, 0.0, 0.0, 0.0, 0.0, 0.0, 0.0, 0.0, 0.0, 0.0, 0.0, 0.0, 0.0, 0.0, 1.0, 1.0, 1.0, 0.0, 0.0, 0.0, 1.0, 1.0, 1.0, 0.0, 0.0, 0.0, 1.0, 1.0, 1.0, 0.0, 0.0, 0.0, 1.0, 1.0, 1.0, 0.0, 0.0, 0.0, 0.0, 0.0, 0.0, 0.0, 0.0, 0.0, 0.0, 0.0, 0.0, 0.0, 1.0, 1.0, 0.0, 0.0, 1.0, 0.0, 0.0, 0.0, 1.0, 0.0, 1.0, 1.0, 1.0, 0.0, 1.0, 1.0, 1.0, 0.0, 0.0, 0.0, 0.0, 0.0, 1.0, 0.0, 1.0, 1.0, 0.0, 1.0, 0.0, 0.0, 1.0, 0.0, 1.0, 1.0, 0.0, 1.0, 0.0, 0.0, 0.0, 1.0, 1.0, 1.0, 1.0, 0.0, 1.0, 1.0, 1.0, 0.0, 1.0, 1.0, 1.0, 0.0])
_ca = me_00000031_srf_002.color_attributes.new('Col', 'BYTE_COLOR', 'CORNER')
_ca.data.foreach_set('color', [1.0, 1.0, 1.0, 1.0, 1.0, 1.0, 1.0, 1.0, 1.0, 1.0, 1.0, 1.0, 1.0, 1.0, 1.0, 1.0, 1.0, 1.0, 1.0, 0.0, 0.9911, 0.9911, 0.9911, 0.0, 1.0, 1.0, 1.0, 0.0, 0.0, 0.0, 0.2122, 1.0, 0.0, 0.0, 0.2122, 1.0, 0.0, 0.0, 0.2122, 1.0, 0.0, 0.0, 0.2122, 1.0, 0.0, 0.0, 0.2122, 1.0, 0.0, 0.0, 0.2122, 1.0, 0.0, 0.0, 0.0, 1.0, 0.0, 0.0, 0.0, 1.0, 0.0, 0.0, 0.0, 1.0, 0.0, 0.0, 0.0, 1.0, 0.0, 0.0, 0.0, 1.0, 0.0, 0.0, 0.0, 1.0, 0.0, 0.0, 0.0, 1.0, 0.0, 0.0, 0.0, 1.0, 1.0, 1.0, 1.0, 0.0, 1.0, 1.0, 1.0, 0.0, 1.0, 1.0, 1.0, 0.0, 1.0, 1.0, 1.0, 0.0, 1.0, 1.0, 1.0, 1.0, 1.0, 1.0, 1.0, 1.0, 1.0, 1.0, 1.0, 1.0, 1.0, 1.0, 1.0, 0.0, 1.0, 1.0, 1.0, 0.0, 1.0, 1.0, 1.0, 0.0, 1.0, 1.0, 1.0, 0.0, 1.0, 1.0, 1.0, 0.0, 1.0, 1.0, 1.0, 0.0, 1.0, 1.0, 1.0, 0.0, 1.0, 1.0, 1.0, 0.0, 0.0, 0.0, 0.2122, 0.0, 0.0, 0.0, 0.2122, 0.0, 0.0, 0.0, 0.2122, 0.0, 0.0, 0.0, 0.2122, 0.0, 0.0, 0.0, 0.2122, 0.0, 0.0, 0.0, 0.2122, 0.0, 0.0, 0.0, 0.2122, 0.0, 0.0, 0.0, 0.2122, 0.0, 1.0, 1.0, 1.0, 0.0, 1.0, 1.0, 1.0, 0.0, 1.0, 1.0, 1.0, 0.0, 1.0, 1.0, 1.0, 0.0, 1.0, 1.0, 1.0, 0.0, 1.0, 1.0, 1.0, 0.0, 1.0, 1.0, 1.0, 0.0, 1.0, 1.0, 1.0, 0.0, 0.0, 0.0, 0.2122, 0.0, 0.0, 0.0, 0.2122, 0.0, 0.0, 0.0, 0.2122, 0.0, 0.0, 0.0, 0.2122, 0.0, 0.0, 0.0, 0.2122, 0.0, 0.0, 0.0, 0.2122, 0.0, 0.0, 0.0, 0.2122, 0.0, 0.0, 0.0, 0.2122, 0.0, 1.0, 1.0, 1.0, 0.0, 1.0, 1.0, 1.0, 0.0, 1.0, 1.0, 1.0, 0.0, 1.0, 1.0, 1.0, 0.0, 1.0, 1.0, 1.0, 0.0, 1.0, 1.0, 1.0, 0.0, 0.7835, 0.7835, 0.7835, 1.0, 0.7835, 0.7835, 0.7835, 1.0, 0.7835, 0.7835, 0.7835, 1.0, 0.7835, 0.7835, 0.7835, 1.0, 0.7835, 0.7835, 0.7835, 1.0, 0.7835, 0.7835, 0.7835, 1.0, 0.7835, 0.7835, 0.7835, 1.0, 0.7835, 0.7835, 0.7835, 1.0, 0.0, 0.0, 0.0, 1.0, 0.0, 0.0, 0.0, 1.0, 0.0, 0.0, 0.0, 1.0, 0.0, 0.0, 0.0, 1.0, 0.0, 0.0, 0.0, 1.0, 0.0, 0.0, 0.0, 1.0, 1.0, 1.0, 1.0, 0.0, 1.0, 1.0, 1.0, 0.0, 1.0, 1.0, 1.0, 0.0, 1.0, 1.0, 1.0, 0.0, 1.0, 1.0, 1.0, 0.0, 1.0, 1.0, 1.0, 0.0, 1.0, 1.0, 1.0, 0.0, 1.0, 1.0, 1.0, 0.0, 0.0, 0.0, 0.0, 1.0, 0.0, 0.0, 0.0, 1.0, 0.0, 0.0, 0.0, 1.0, 0.0, 0.0, 0.0, 1.0, 0.0, 0.0, 0.0, 1.0, 0.0, 0.0, 0.0, 1.0, 1.0, 1.0, 1.0, 0.0, 1.0, 1.0, 1.0, 0.0, 1.0, 1.0, 1.0, 0.0, 1.0, 1.0, 1.0, 0.0, 1.0, 1.0, 1.0, 0.0, 1.0, 1.0, 1.0, 0.0, 1.0, 1.0, 1.0, 0.0, 1.0, 1.0, 1.0, 0.0, 1.0, 1.0, 1.0, 0.0, 1.0, 1.0, 1.0, 0.0, 1.0, 1.0, 1.0, 0.0, 1.0, 1.0, 1.0, 0.0, 1.0, 1.0, 1.0, 0.0, 1.0, 1.0, 1.0, 0.0, 1.0, 1.0, 1.0, 0.0, 1.0, 1.0, 1.0, 0.0, 0.0, 0.0, 0.0, 1.0, 0.0, 0.0, 0.0, 1.0, 0.0, 0.0, 0.0, 1.0, 0.0, 0.0, 0.0, 1.0, 0.0, 0.0, 0.0, 1.0, 0.0, 0.0, 0.0, 1.0, 0.0, 0.0, 0.0, 1.0, 0.0, 0.0, 0.0, 1.0, 0.0, 0.0, 0.0, 1.0, 0.0, 0.0, 0.0, 1.0, 0.0, 0.0, 0.0, 1.0, 0.0, 0.0, 0.0, 1.0, 0.0, 0.0, 0.0, 1.0, 0.0, 0.0, 0.0, 1.0, 0.0, 0.0, 0.0, 1.0, 0.0, 0.0, 0.0, 1.0, 1.0, 1.0, 1.0, 0.0, 1.0, 1.0, 1.0, 0.0, 1.0, 1.0, 1.0, 0.0, 1.0, 1.0, 1.0, 0.0, 1.0, 1.0, 1.0, 0.0, 1.0, 1.0, 1.0, 0.0, 1.0, 1.0, 1.0, 0.0, 1.0, 1.0, 1.0, 0.0, 1.0, 1.0, 1.0, 0.0, 1.0, 1.0, 1.0, 0.0, 1.0, 1.0, 1.0, 0.0, 1.0, 1.0, 1.0, 0.0, 1.0, 1.0, 1.0, 0.0, 1.0, 1.0, 1.0, 0.0, 1.0, 1.0, 1.0, 0.0, 1.0, 1.0, 1.0, 0.0, 1.0, 1.0, 1.0, 0.0, 1.0, 1.0, 1.0, 0.0, 1.0, 1.0, 1.0, 0.0, 1.0, 1.0, 1.0, 0.0, 1.0, 1.0, 1.0, 0.0, 1.0, 1.0, 1.0, 0.0, 0.0, 0.0, 0.0, 1.0, 0.0, 0.0, 0.0, 1.0, 0.0, 0.0, 0.0, 1.0, 0.0, 0.0, 0.0, 1.0, 0.0, 0.0, 0.0, 1.0, 0.0, 0.0, 0.0, 1.0, 0.0, 0.0, 0.0, 1.0, 0.0, 0.0, 0.0, 1.0, 1.0, 1.0, 1.0, 0.0, 1.0, 1.0, 1.0, 0.0, 1.0, 1.0, 1.0, 0.0, 1.0, 1.0, 1.0, 0.0, 1.0, 1.0, 1.0, 0.0, 1.0, 1.0, 1.0, 0.0, 1.0, 1.0, 1.0, 0.0, 1.0, 1.0, 1.0, 0.0, 1.0, 1.0, 1.0, 0.0, 1.0, 1.0, 1.0, 0.0, 1.0, 1.0, 1.0, 0.0, 1.0, 1.0, 1.0, 0.0, 1.0, 1.0, 1.0, 0.0, 1.0, 1.0, 1.0, 0.0, 1.0, 1.0, 1.0, 0.0, 1.0, 1.0, 1.0, 0.0, 1.0, 1.0, 1.0, 0.0, 1.0, 1.0, 1.0, 0.0, 1.0, 1.0, 1.0, 0.0, 1.0, 1.0, 1.0, 0.0, 1.0, 1.0, 1.0, 0.0, 1.0, 1.0, 1.0, 0.0, 1.0, 1.0, 1.0, 0.0, 1.0, 1.0, 1.0, 0.0, 1.0, 1.0, 1.0, 0.0, 1.0, 1.0, 1.0, 0.0, 1.0, 1.0, 1.0, 0.0, 1.0, 1.0, 1.0, 0.0, 1.0, 1.0, 1.0, 0.0, 1.0, 1.0, 1.0, 0.0, 0.0, 0.0, 0.2122, 0.0, 0.0, 0.0, 0.2122, 0.0, 0.0, 0.0, 0.2122, 0.0, 0.0, 0.0, 0.2122, 0.0, 0.0, 0.0, 0.2122, 0.0, 0.0, 0.0, 0.2122, 0.0, 0.0, 0.0, 0.2122, 0.0, 0.0, 0.0, 0.2122, 0.0, 0.0, 0.0, 0.2122, 0.0, 0.0, 0.0, 0.2122, 0.0, 0.0, 0.0, 0.2122, 0.0, 0.0, 0.0, 0.2122, 0.0, 0.0, 0.0, 0.2122, 0.0, 0.0, 0.0, 0.2122, 0.0, 0.0, 0.0, 0.2122, 0.0, 0.0, 0.0, 0.2122, 0.0, 0.0, 0.0, 0.2122, 0.0, 0.0, 0.0, 0.2122, 0.0, 0.7835, 0.7835, 0.7835, 1.0, 0.7835, 0.7835, 0.7835, 1.0, 0.7835, 0.7835, 0.7835, 1.0, 0.7835, 0.7835, 0.7835, 1.0, 0.7835, 0.7835, 0.7835, 1.0, 0.7835, 0.7835, 0.7835, 1.0, 0.7835, 0.7835, 0.7835, 1.0, 0.7835, 0.7835, 0.7835, 1.0, 0.0, 0.0, 0.2122, 0.0, 0.0, 0.0, 0.2122, 0.0, 0.0, 0.0, 0.2122, 0.0, 0.0, 0.0, 0.2122, 0.0, 0.0, 0.0, 0.2122, 0.0, 0.0, 0.0, 0.2122, 0.0, 0.0, 0.0, 0.2122, 0.0, 0.0, 0.0, 0.2122, 0.0, 0.0, 0.0, 0.2122, 0.0, 0.0, 0.0, 0.2122, 0.0, 0.0, 0.0, 0.2122, 0.0, 0.0, 0.0, 0.2122, 0.0, 0.0, 0.0, 0.2122, 0.0, 0.0, 0.0, 0.2122, 0.0, 0.0, 0.0, 0.2122, 0.0, 0.0, 0.0, 0.2122, 0.0, 0.0, 0.0, 0.2122, 1.0, 0.0, 0.0, 0.2122, 1.0, 0.0, 0.0, 0.2122, 1.0, 0.0, 0.0, 0.2122, 1.0, 0.0, 0.0, 0.2122, 1.0, 0.0, 0.0, 0.2122, 1.0, 0.0, 0.0, 0.2122, 1.0, 0.0, 0.0, 0.2122, 1.0, 0.0, 0.0, 0.2122, 0.0, 0.0, 0.0, 0.2122, 0.0, 0.0, 0.0, 0.2122, 0.0, 0.0, 0.0, 0.2122, 0.0, 0.0, 0.0, 0.2122, 0.0, 0.0, 0.0, 0.2122, 0.0, 0.0, 0.0, 0.2122, 0.0, 0.0, 0.0, 0.2122, 0.0, 1.0, 1.0, 1.0, 1.0, 1.0, 1.0, 1.0, 1.0, 1.0, 1.0, 1.0, 1.0, 1.0, 1.0, 1.0, 1.0, 1.0, 1.0, 1.0, 1.0, 1.0, 1.0, 1.0, 1.0, 1.0, 1.0, 1.0, 1.0, 1.0, 1.0, 1.0, 1.0, 0.0, 0.0, 0.2122, 1.0, 0.0, 0.0, 0.2122, 1.0, 0.0, 0.0, 0.2122, 1.0, 0.0, 0.0, 0.2122, 1.0, 0.0, 0.0, 0.2122, 1.0, 0.0, 0.0, 0.2122, 1.0, 0.0, 0.0, 0.2122, 1.0, 0.0, 0.0, 0.2122, 1.0, 0.0, 0.0, 0.2122, 1.0, 0.0, 0.0, 0.2122, 1.0, 0.0, 0.0, 0.2122, 1.0, 0.0, 0.0, 0.2122, 1.0, 0.0, 0.0, 0.2122, 1.0, 0.0, 0.0, 0.2122, 1.0, 1.0, 1.0, 1.0, 0.0, 1.0, 1.0, 1.0, 0.0, 1.0, 1.0, 1.0, 0.0, 1.0, 1.0, 1.0, 0.0, 1.0, 1.0, 1.0, 0.0, 1.0, 1.0, 1.0, 0.0, 1.0, 1.0, 1.0, 0.0, 1.0, 1.0, 1.0, 0.0, 1.0, 1.0, 1.0, 0.0, 0.9911, 0.9911, 0.9911, 0.0, 0.9911, 0.9911, 0.9911, 0.0, 1.0, 1.0, 1.0, 0.0, 0.9911, 0.9911, 0.9911, 0.0, 0.9911, 0.9911, 0.9911, 0.0, 1.0, 1.0, 1.0, 0.0, 1.0, 1.0, 1.0, 0.0, 1.0, 1.0, 1.0, 0.0, 1.0, 1.0, 1.0, 0.0, 1.0, 1.0, 1.0, 0.0, 1.0, 1.0, 1.0, 0.0, 1.0, 1.0, 1.0, 0.0, 1.0, 1.0, 1.0, 0.0, 1.0, 1.0, 1.0, 1.0, 1.0, 1.0, 1.0, 1.0, 1.0, 1.0, 1.0, 1.0, 1.0, 1.0, 1.0, 1.0, 1.0, 1.0, 1.0, 1.0, 1.0, 1.0, 1.0, 1.0, 1.0, 1.0, 1.0, 0.0, 1.0, 1.0, 1.0, 0.0, 1.0, 1.0, 1.0, 0.0, 1.0, 1.0, 1.0, 0.0, 1.0, 1.0, 1.0, 0.0, 1.0, 1.0, 1.0, 0.0, 1.0, 1.0, 1.0, 0.0, 1.0, 1.0, 1.0, 0.0, 1.0, 1.0, 1.0, 1.0, 1.0, 1.0, 1.0, 1.0, 1.0, 1.0, 1.0, 1.0, 1.0, 1.0, 1.0, 1.0, 1.0, 1.0, 1.0, 1.0, 1.0, 1.0, 1.0, 1.0, 1.0, 1.0, 1.0, 1.0, 1.0, 1.0, 1.0, 1.0, 1.0, 1.0, 1.0, 1.0, 1.0, 1.0, 1.0, 1.0, 1.0, 1.0, 1.0, 1.0, 1.0, 1.0, 1.0, 1.0, 1.0, 1.0, 1.0, 1.0, 1.0, 1.0, 1.0, 1.0, 1.0, 1.0, 1.0, 1.0, 1.0, 1.0, 1.0, 1.0, 1.0, 1.0, 1.0, 1.0, 1.0, 1.0, 1.0, 1.0, 1.0, 1.0, 1.0, 0.0, 1.0, 1.0, 1.0, 0.0, 1.0, 1.0, 1.0, 0.0, 1.0, 1.0, 1.0, 0.0, 1.0, 1.0, 1.0, 0.0, 1.0, 1.0, 1.0, 0.0, 1.0, 1.0, 1.0, 0.0, 1.0, 1.0, 1.0, 0.0, 1.0, 1.0, 1.0, 0.0, 1.0, 1.0, 1.0, 0.0, 1.0, 1.0, 1.0, 0.0, 1.0, 1.0, 1.0, 0.0, 1.0, 1.0, 1.0, 0.0, 1.0, 1.0, 1.0, 0.0, 1.0, 1.0, 1.0, 0.0, 1.0, 1.0, 1.0, 0.0, 0.7835, 0.7835, 0.7835, 1.0, 0.7835, 0.7835, 0.7835, 1.0, 0.7835, 0.7835, 0.7835, 1.0, 0.7835, 0.7835, 0.7835, 1.0, 0.7835, 0.7835, 0.7835, 1.0, 0.7835, 0.7835, 0.7835, 1.0, 0.7835, 0.7835, 0.7835, 1.0, 0.7835, 0.7835, 0.7835, 1.0, 0.7835, 0.7835, 0.7835, 1.0, 0.7835, 0.7835, 0.7835, 1.0, 0.7835, 0.7835, 0.7835, 1.0, 0.7835, 0.7835, 0.7835, 1.0, 0.7835, 0.7835, 0.7835, 1.0, 0.7835, 0.7835, 0.7835, 1.0, 0.7835, 0.7835, 0.7835, 1.0, 0.7835, 0.7835, 0.7835, 1.0, 0.0, 0.0, 0.2122, 0.0, 0.0, 0.0, 0.2122, 0.0, 0.0, 0.0, 0.2122, 0.0, 0.0, 0.0, 0.2122, 0.0, 0.0, 0.0, 0.2122, 0.0, 0.0, 0.0, 0.2122, 0.0, 0.0, 0.0, 0.2122, 0.0, 0.0, 0.0, 0.2122, 0.0, 0.0, 0.0, 0.2122, 0.0, 0.0, 0.0, 0.2122, 0.0, 0.0, 0.0, 0.2122, 0.0, 0.0, 0.0, 0.2122, 0.0, 0.0, 0.0, 0.2122, 0.0, 0.0, 0.0, 0.2122, 0.0, 1.0, 1.0, 1.0, 1.0, 1.0, 1.0, 1.0, 1.0, 1.0, 1.0, 1.0, 1.0, 0.0, 0.0, 0.0, 1.0, 0.0, 0.0, 0.0, 1.0, 0.0, 0.0, 0.0, 1.0, 0.0, 0.0, 0.0, 1.0, 0.0, 0.0, 0.0, 1.0, 0.0, 0.0, 0.0, 1.0, 0.0, 0.0, 0.0, 1.0, 0.0, 0.0, 0.0, 1.0, 0.0, 0.0, 0.2122, 1.0, 0.0, 0.0, 0.2122, 1.0, 0.0, 0.0, 0.2122, 1.0, 0.0, 0.0, 0.2122, 1.0, 0.0, 0.0, 0.2122, 1.0, 0.0, 0.0, 0.2122, 1.0, 0.0, 0.0, 0.2122, 1.0, 0.0, 0.0, 0.2122, 1.0, 0.0, 0.0, 0.2122, 1.0, 0.0, 0.0, 0.2122, 1.0, 0.0, 0.0, 0.2122, 1.0, 0.0, 0.0, 0.2122, 1.0, 1.0, 1.0, 1.0, 0.0, 1.0, 1.0, 1.0, 0.0, 1.0, 1.0, 1.0, 0.0, 1.0, 1.0, 1.0, 0.0, 1.0, 1.0, 1.0, 0.0, 1.0, 1.0, 1.0, 0.0, 1.0, 1.0, 1.0, 1.0, 1.0, 1.0, 1.0, 1.0, 1.0, 1.0, 1.0, 1.0, 1.0, 1.0, 1.0, 1.0, 1.0, 1.0, 1.0, 1.0, 1.0, 1.0, 1.0, 1.0, 1.0, 1.0, 1.0, 1.0, 1.0, 1.0, 1.0, 1.0, 1.0, 1.0, 1.0, 1.0, 1.0, 1.0, 1.0, 1.0, 0.0, 0.0, 0.0, 1.0, 0.0, 0.0, 0.0, 1.0, 0.0, 0.0, 0.0, 1.0, 0.0, 0.0, 0.0, 1.0, 0.0, 0.0, 0.0, 1.0, 0.0, 0.0, 0.0, 1.0, 0.0, 0.0, 0.0, 1.0, 0.0, 0.0, 0.0, 1.0, 0.0, 0.0, 0.0, 1.0, 0.0, 0.0, 0.0, 1.0, 0.0, 0.0, 0.0, 1.0, 0.0, 0.0, 0.0, 1.0, 1.0, 1.0, 1.0, 1.0, 1.0, 1.0, 1.0, 1.0, 1.0, 1.0, 1.0, 1.0, 1.0, 1.0, 1.0, 1.0])
me_00000031_srf_002.materials.append(mat_mat)
me_00000031_srf_002.use_remesh_preserve_volume = False
me_00000031_srf_002.use_remesh_preserve_attributes = False
me_00000031_srf_002.use_mirror_vertex_groups = False
me_00000031_srf_002.update()
me_00000038_srf = bpy.data.meshes.new('00000038.srf')
me_00000038_srf.from_pydata([(0.1427, -3.421e-08, 4.414e-09), (0.07137, -0.1236, -6.308e-09), (-0.07137, -0.1236, -6.468e-09), (-0.1427, 1.931e-08, -4.414e-09), (-0.07137, 0.1236, 6.308e-09), (0.07137, 0.1236, 6.468e-09), (0.1143, -3.333e-08, 0.246), (0.05713, -0.09895, 0.246), (-0.05713, -0.09895, 0.246), (-0.1143, 9.512e-09, 0.246), (-0.05713, 0.09895, 0.246), (0.05713, 0.09895, 0.246), (-2.62e-08, -2.98e-08, 0.3656)], [], [(0, 6, 7, 1), (2, 1, 7, 8), (3, 2, 8, 9), (4, 3, 9, 10), (5, 4, 10, 11), (0, 5, 11, 6), (7, 6, 12), (7, 12, 8), (8, 12, 9), (9, 12, 10), (10, 12, 11), (11, 12, 6)])
me_00000038_srf.polygons.foreach_set('use_smooth', [True] * 12)
_uv = me_00000038_srf.uv_layers.new(name='UVTex')
_uv.uv.foreach_set('vector', [0.0, 0.0, 1.0, 0.0, 1.0, 1.0, 0.0, 1.0, 0.0, 0.0, 1.0, 0.0, 1.0, 1.0, 0.0, 1.0, 0.0, 0.0, 1.0, 0.0, 1.0, 1.0, 0.0, 1.0, 0.0, 0.0, 1.0, 0.0, 1.0, 1.0, 0.0, 1.0, 0.0, 0.0, 1.0, 0.0, 1.0, 1.0, 0.0, 1.0, 0.0, 0.0, 1.0, 0.0, 1.0, 1.0, 0.0, 1.0, 0.0, 0.0, 1.0, 0.0, 1.0, 1.0, 0.0, 0.0, 1.0, 1.0, 0.0, 1.0, 0.0, 0.0, 1.0, 1.0, 0.0, 1.0, 0.0, 0.0, 1.0, 1.0, 0.0, 1.0, 0.0, 0.0, 1.0, 1.0, 0.0, 1.0, 0.0, 0.0, 1.0, 1.0, 0.0, 1.0])
_ca = me_00000038_srf.color_attributes.new('Col', 'BYTE_COLOR', 'CORNER')
_ca.data.foreach_set('color', [1.0, 1.0, 1.0, 1.0, 1.0, 1.0, 1.0, 1.0, 1.0, 1.0, 1.0, 1.0, 1.0, 1.0, 1.0, 1.0, 1.0, 1.0, 1.0, 1.0, 1.0, 1.0, 1.0, 1.0, 1.0, 1.0, 1.0, 1.0, 1.0, 1.0, 1.0, 1.0, 1.0, 1.0, 1.0, 1.0, 1.0, 1.0, 1.0, 1.0, 1.0, 1.0, 1.0, 1.0, 1.0, 1.0, 1.0, 1.0, 1.0, 1.0, 1.0, 1.0, 1.0, 1.0, 1.0, 1.0, 1.0, 1.0, 1.0, 1.0, 1.0, 1.0, 1.0, 1.0, 1.0, 1.0, 1.0, 1.0, 1.0, 1.0, 1.0, 1.0, 1.0, 1.0, 1.0, 1.0, 1.0, 1.0, 1.0, 1.0, 1.0, 1.0, 1.0, 1.0, 1.0, 1.0, 1.0, 1.0, 1.0, 1.0, 1.0, 1.0, 1.0, 1.0, 1.0, 1.0, 1.0, 1.0, 1.0, 1.0, 1.0, 1.0, 1.0, 1.0, 1.0, 1.0, 1.0, 1.0, 1.0, 1.0, 1.0, 1.0, 1.0, 1.0, 1.0, 1.0, 1.0, 1.0, 1.0, 1.0, 1.0, 1.0, 1.0, 1.0, 1.0, 1.0, 1.0, 1.0, 1.0, 1.0, 1.0, 1.0, 1.0, 1.0, 1.0, 1.0, 1.0, 1.0, 1.0, 1.0, 1.0, 1.0, 1.0, 1.0, 1.0, 1.0, 1.0, 1.0, 1.0, 1.0, 1.0, 1.0, 1.0, 1.0, 1.0, 1.0, 1.0, 1.0, 1.0, 1.0, 1.0, 1.0, 1.0, 1.0, 1.0, 1.0, 1.0, 1.0])
me_00000038_srf.materials.append(mat_mat_001)
me_00000038_srf.use_remesh_preserve_volume = False
me_00000038_srf.use_remesh_preserve_attributes = False
me_00000038_srf.use_mirror_vertex_groups = False
me_00000038_srf.update()
me_00000039_srf = bpy.data.meshes.new('00000039.srf')
me_00000039_srf.from_pydata([(0.0, -1.122, 0.0833), (0.0, 1.122, 0.0833), (-0.1949, 1.105, 0.0833), (0.1949, -1.105, 0.0833), (0.0, -0.1226, 0.0833), (0.0, 0.1226, 0.0833), (-0.0213, 0.1207, 0.0833), (0.0213, -0.1207, 0.0833)], [], [(4, 0, 3, 7), (2, 1, 5, 6)])
_uv = me_00000039_srf.uv_layers.new(name='UVTex')
_uv.uv.foreach_set('vector', [0.0, 0.0, 0.0, 0.0, 0.0, 0.0, 0.0, 0.0, 0.0, 0.0, 0.0, 0.0, 0.0, 0.0, 0.0, 0.0])
_ca = me_00000039_srf.color_attributes.new('Col', 'BYTE_COLOR', 'CORNER')
_ca.data.foreach_set('color', [0.0865, 0.0865, 0.0865, 0.0, 0.0865, 0.0865, 0.0865, 0.0, 0.0865, 0.0865, 0.0865, 0.0, 0.0865, 0.0865, 0.0865, 0.0, 0.0865, 0.0865, 0.0865, 0.0, 0.0865, 0.0865, 0.0865, 0.0, 0.0865, 0.0865, 0.0865, 0.0, 0.0865, 0.0865, 0.0865, 0.0])
me_00000039_srf.materials.append(mat_mat_002)
me_00000039_srf.use_remesh_preserve_volume = False
me_00000039_srf.use_remesh_preserve_attributes = False
me_00000039_srf.use_mirror_vertex_groups = False
me_00000039_srf.update()
me_00000040_srf = bpy.data.meshes.new('00000040.srf')
me_00000040_srf.from_pydata([(0.0, -1.122, 0.0833), (0.0, 1.122, 0.0833), (-0.4295, -1.037, 0.0833), (-0.7935, -0.7935, 0.0833), (-1.037, -0.4295, 0.0833), (-1.122, 0.0, 0.0833), (-1.037, 0.4295, 0.0833), (-0.7935, 0.7935, 0.0833), (-0.4295, 1.037, 0.0833), (0.4295, 1.037, 0.0833), (0.7935, 0.7935, 0.0833), (1.037, 0.4295, 0.0833), (1.122, 0.0, 0.0833), (1.037, -0.4295, 0.0833), (0.7935, -0.7935, 0.0833), (0.4295, -1.037, 0.0833), (-0.1949, 1.105, 0.0833), (0.1949, -1.105, 0.0833), (0.0, -0.1226, 0.0833), (0.0, 0.1226, 0.0833), (-0.0213, 0.1207, 0.0833), (0.0213, -0.1207, 0.0833)], [], [(18, 0, 17, 21), (16, 1, 19, 20), (9, 1, 19, 10), (19, 10, 11, 12), (12, 19, 21, 13), (17, 21, 13, 14), (17, 14, 15), (8, 16, 20, 7), (20, 7, 6, 5), (18, 20, 5, 4), (0, 18, 4, 3), (3, 0, 2)])
_uv = me_00000040_srf.uv_layers.new(name='UVTex')
_uv.uv.foreach_set('vector', [0.0, 0.0, 0.0, 0.0, 0.0, 0.0, 0.0, 0.0, 0.0, 0.0, 0.0, 0.0, 0.0, 0.0, 0.0, 0.0, 0.0, 0.0, 0.0, 0.0, 0.0, 0.0, 0.0, 0.0, 0.0, 0.0, 0.0, 0.0, 0.0, 0.0, 0.0, 0.0, 0.0, 0.0, 0.0, 0.0, 0.0, 0.0, 0.0, 0.0, 0.0, 0.0, 0.0, 0.0, 0.0, 0.0, 0.0, 0.0, 0.0, 0.0, 0.0, 0.0, 0.0, 0.0, 0.0, 0.0, 0.0, 0.0, 0.0, 0.0, 0.0, 0.0, 0.0, 0.0, 0.0, 0.0, 0.0, 0.0, 0.0, 0.0, 0.0, 0.0, 0.0, 0.0, 0.0, 0.0, 0.0, 0.0, 0.0, 0.0, 0.0, 0.0, 0.0, 0.0, 0.0, 0.0, 0.0, 0.0, 0.0, 0.0, 0.0, 0.0])
_ca = me_00000040_srf.color_attributes.new('Col', 'BYTE_COLOR', 'CORNER')
_ca.data.foreach_set('color', [0.0865, 0.0865, 0.0865, 0.0, 0.0865, 0.0865, 0.0865, 0.0, 0.0865, 0.0865, 0.0865, 0.0, 0.0865, 0.0865, 0.0865, 0.0, 0.0865, 0.0865, 0.0865, 0.0, 0.0865, 0.0865, 0.0865, 0.0, 0.0865, 0.0865, 0.0865, 0.0, 0.0865, 0.0865, 0.0865, 0.0, 0.0865, 0.0865, 0.0865, 0.0, 0.0865, 0.0865, 0.0865, 0.0, 0.0865, 0.0865, 0.0865, 0.0, 0.0865, 0.0865, 0.0865, 0.0, 0.0865, 0.0865, 0.0865, 0.0, 0.0865, 0.0865, 0.0865, 0.0, 0.0865, 0.0865, 0.0865, 0.0, 0.0865, 0.0865, 0.0865, 0.0, 0.0865, 0.0865, 0.0865, 0.0, 0.0865, 0.0865, 0.0865, 0.0, 0.0865, 0.0865, 0.0865, 0.0, 0.0865, 0.0865, 0.0865, 0.0, 0.0865, 0.0865, 0.0865, 0.0, 0.0865, 0.0865, 0.0865, 0.0, 0.0865, 0.0865, 0.0865, 0.0, 0.0865, 0.0865, 0.0865, 0.0, 0.0865, 0.0865, 0.0865, 0.0, 0.0865, 0.0865, 0.0865, 0.0, 0.0865, 0.0865, 0.0865, 0.0, 0.0865, 0.0865, 0.0865, 0.0, 0.0865, 0.0865, 0.0865, 0.0, 0.0865, 0.0865, 0.0865, 0.0, 0.0865, 0.0865, 0.0865, 0.0, 0.0865, 0.0865, 0.0865, 0.0, 0.0865, 0.0865, 0.0865, 0.0, 0.0865, 0.0865, 0.0865, 0.0, 0.0865, 0.0865, 0.0865, 0.0, 0.0865, 0.0865, 0.0865, 0.0, 0.0865, 0.0865, 0.0865, 0.0, 0.0865, 0.0865, 0.0865, 0.0, 0.0865, 0.0865, 0.0865, 0.0, 0.0865, 0.0865, 0.0865, 0.0, 0.0865, 0.0865, 0.0865, 0.0, 0.0865, 0.0865, 0.0865, 0.0, 0.0865, 0.0865, 0.0865, 0.0, 0.0865, 0.0865, 0.0865, 0.0, 0.0865, 0.0865, 0.0865, 0.0, 0.0865, 0.0865, 0.0865, 0.0])
me_00000040_srf.materials.append(mat_mat_003)
me_00000040_srf.use_remesh_preserve_volume = False
me_00000040_srf.use_remesh_preserve_attributes = False
me_00000040_srf.use_mirror_vertex_groups = False
me_00000040_srf.update()
me_00000035_srf = bpy.data.meshes.new('00000035.srf')
me_00000035_srf.from_pydata([(-0.4087, 2.044, -1.3e-05), (-0.5786, -1.925, -1.3e-05), (-0.08799, 2.044, 0.02757), (-0.08799, -2.044, 0.02757), (-0.04405, -1.925, 0.04596), (-0.04405, 1.925, 0.04596), (0.2229, 1.925, -1.3e-05), (0.2229, -1.925, -1.3e-05), (0.0722, 2.044, -1.3e-05), (0.0722, -2.044, -1.3e-05), (-0.4087, -2.044, -1.3e-05), (-0.5786, 1.925, -1.3e-05)], [], [(6, 8, 2, 5), (3, 9, 7, 4), (0, 11, 5, 2), (4, 1, 10, 3), (11, 1, 4, 5), (5, 4, 7, 6), (10, 1, 7, 9), (0, 8, 6, 11), (7, 1, 11, 6), (9, 3, 10), (8, 0, 2)])
me_00000035_srf.polygons.foreach_set('use_smooth', [True] * 11)
_uv = me_00000035_srf.uv_layers.new(name='UVTex')
_uv.uv.foreach_set('vector', [0.0, 0.0, 0.0, 0.0, 0.0, 0.0, 0.0, 0.0, 0.0, 0.0, 0.0, 0.0, 0.0, 0.0, 0.0, 0.0, 0.0, 0.0, 0.0, 0.0, 0.0, 0.0, 0.0, 0.0, 0.0, 0.0, 0.0, 0.0, 0.0, 0.0, 0.0, 0.0, 0.0, 0.0, 0.0, 0.0, 0.0, 0.0, 0.0, 0.0, 0.0, 0.0, 0.0, 0.0, 0.0, 0.0, 0.0, 0.0, 0.0, 0.0, 0.0, 0.0, 0.0, 0.0, 0.0, 0.0, 0.0, 0.0, 0.0, 0.0, 0.0, 0.0, 0.0, 0.0, 0.0, 0.0, 0.0, 0.0, 0.0, 0.0, 0.0, 0.0, 1.0, 1.0, 0.0, 0.0, 0.0, 0.0, 1.0, 1.0, 0.0, 0.0, 0.0, 0.0])
_ca = me_00000035_srf.color_attributes.new('Col', 'BYTE_COLOR', 'CORNER')
_ca.data.foreach_set('color', [1.0, 1.0, 1.0, 0.0, 1.0, 1.0, 1.0, 0.0, 1.0, 1.0, 1.0, 0.0, 1.0, 1.0, 1.0, 0.0, 1.0, 1.0, 1.0, 0.0, 1.0, 1.0, 1.0, 0.0, 1.0, 1.0, 1.0, 0.0, 1.0, 1.0, 1.0, 0.0, 1.0, 1.0, 1.0, 0.0, 1.0, 1.0, 1.0, 0.0, 1.0, 1.0, 1.0, 0.0, 1.0, 1.0, 1.0, 0.0, 1.0, 1.0, 1.0, 0.0, 1.0, 1.0, 1.0, 0.0, 1.0, 1.0, 1.0, 0.0, 1.0, 1.0, 1.0, 0.0, 1.0, 1.0, 1.0, 0.0, 1.0, 1.0, 1.0, 0.0, 1.0, 1.0, 1.0, 0.0, 1.0, 1.0, 1.0, 0.0, 1.0, 1.0, 1.0, 0.0, 1.0, 1.0, 1.0, 0.0, 1.0, 1.0, 1.0, 0.0, 1.0, 1.0, 1.0, 0.0, 1.0, 1.0, 1.0, 0.0, 1.0, 1.0, 1.0, 0.0, 1.0, 1.0, 1.0, 0.0, 1.0, 1.0, 1.0, 0.0, 1.0, 1.0, 1.0, 0.0, 1.0, 1.0, 1.0, 0.0, 1.0, 1.0, 1.0, 0.0, 1.0, 1.0, 1.0, 0.0, 1.0, 1.0, 1.0, 0.0, 1.0, 1.0, 1.0, 0.0, 1.0, 1.0, 1.0, 0.0, 1.0, 1.0, 1.0, 0.0, 1.0, 1.0, 1.0, 1.0, 1.0, 1.0, 1.0, 1.0, 1.0, 1.0, 1.0, 1.0, 1.0, 1.0, 1.0, 1.0, 1.0, 1.0, 1.0, 1.0, 1.0, 1.0, 1.0, 1.0])
me_00000035_srf.materials.append(mat_mat_004)
me_00000035_srf.use_remesh_preserve_volume = False
me_00000035_srf.use_remesh_preserve_attributes = False
me_00000035_srf.use_mirror_vertex_groups = False
me_00000035_srf.update()
me_00000041_srf_001 = bpy.data.meshes.new('00000041.srf.001')
me_00000041_srf_001.from_pydata([(-3.939, -0.03061, 1.124), (-3.961, -0.02165, 1.124), (-3.97, 0.0, 1.124), (-3.961, 0.02165, 1.124), (-3.939, 0.03061, 1.124), (-3.918, 0.02165, 1.124), (-3.909, 0.0, 1.124), (-3.918, -0.02165, 1.124), (-3.918, -0.02165, 1.113), (-3.909, 0.0, 1.113), (-3.918, 0.02165, 1.113), (-3.939, 0.03061, 1.113), (-3.961, 0.02165, 1.113), (-3.97, 0.0, 1.113), (-3.961, -0.02165, 1.113), (-3.939, -0.03061, 1.113), (-3.939, -0.03061, 1.124), (-3.918, -0.02165, 1.124), (-3.909, 0.0, 1.124), (-3.918, 0.02165, 1.124), (-3.939, 0.03061, 1.124), (-3.961, 0.02165, 1.124), (-3.97, 0.0, 1.124), (-3.961, -0.02165, 1.124)], [], [(0, 7, 6, 1), (5, 2, 1, 6), (4, 3, 2, 5), (18, 17, 8, 9), (19, 18, 9, 10), (20, 19, 10, 11), (21, 20, 11, 12), (22, 21, 12, 13), (23, 22, 13, 14), (17, 16, 15, 8), (16, 23, 14, 15)])
me_00000041_srf_001.polygons.foreach_set('use_smooth', [True] * 11)
_uv = me_00000041_srf_001.uv_layers.new(name='UVTex')
_uv.uv.foreach_set('vector', [1.0, 1.0, 0.0, 0.0, 1.0, 0.0, 1.0, 1.0, 1.0, 0.0, 1.0, 1.0, 1.0, 1.0, 0.0, 0.0, 1.0, 0.0, 1.0, 1.0, 1.0, 1.0, 0.0, 0.0, 1.0, 1.0, 0.0, 0.0, 1.0, 0.0, 1.0, 1.0, 1.0, 0.0, 1.0, 1.0, 1.0, 1.0, 0.0, 0.0, 1.0, 0.0, 1.0, 1.0, 1.0, 1.0, 0.0, 0.0, 1.0, 0.0, 1.0, 1.0, 1.0, 1.0, 0.0, 0.0, 1.0, 0.0, 1.0, 1.0, 1.0, 1.0, 0.0, 0.0, 1.0, 0.0, 1.0, 1.0, 1.0, 1.0, 0.0, 0.0, 1.0, 1.0, 0.0, 0.0, 1.0, 0.0, 1.0, 1.0, 1.0, 1.0, 0.0, 0.0, 1.0, 0.0, 1.0, 1.0])
_ca = me_00000041_srf_001.color_attributes.new('Col', 'BYTE_COLOR', 'CORNER')
_ca.data.foreach_set('color', [0.01681, 0.01681, 0.01681, 1.0, 0.01681, 0.01681, 0.01681, 1.0, 0.01681, 0.01681, 0.01681, 1.0, 0.01681, 0.01681, 0.01681, 1.0, 0.01681, 0.01681, 0.01681, 1.0, 0.01681, 0.01681, 0.01681, 1.0, 0.01681, 0.01681, 0.01681, 1.0, 0.01681, 0.01681, 0.01681, 1.0, 0.01681, 0.01681, 0.01681, 1.0, 0.01681, 0.01681, 0.01681, 1.0, 0.01681, 0.01681, 0.01681, 1.0, 0.01681, 0.01681, 0.01681, 1.0, 1.0, 1.0, 1.0, 1.0, 1.0, 1.0, 1.0, 1.0, 1.0, 1.0, 1.0, 1.0, 1.0, 1.0, 1.0, 1.0, 1.0, 1.0, 1.0, 1.0, 1.0, 1.0, 1.0, 1.0, 1.0, 1.0, 1.0, 1.0, 1.0, 1.0, 1.0, 1.0, 1.0, 1.0, 1.0, 1.0, 1.0, 1.0, 1.0, 1.0, 1.0, 1.0, 1.0, 1.0, 1.0, 1.0, 1.0, 1.0, 1.0, 1.0, 1.0, 1.0, 1.0, 1.0, 1.0, 1.0, 1.0, 1.0, 1.0, 1.0, 1.0, 1.0, 1.0, 1.0, 1.0, 1.0, 1.0, 1.0, 1.0, 1.0, 1.0, 1.0, 1.0, 1.0, 1.0, 1.0, 1.0, 1.0, 1.0, 1.0, 1.0, 1.0, 1.0, 1.0, 1.0, 1.0, 1.0, 1.0, 1.0, 1.0, 1.0, 1.0, 1.0, 1.0, 1.0, 1.0, 1.0, 1.0, 1.0, 1.0, 1.0, 1.0, 1.0, 1.0, 1.0, 1.0, 1.0, 1.0, 1.0, 1.0, 1.0, 1.0, 1.0, 1.0, 1.0, 1.0, 1.0, 1.0, 1.0, 1.0, 1.0, 1.0, 1.0, 1.0, 1.0, 1.0, 1.0, 1.0])
me_00000041_srf_001.use_remesh_preserve_volume = False
me_00000041_srf_001.use_remesh_preserve_attributes = False
me_00000041_srf_001.use_mirror_vertex_groups = False
me_00000041_srf_001.update()
me_00000041_srf = bpy.data.meshes.new('00000041.srf')
me_00000041_srf.from_pydata([(-3.918, -0.02165, 1.124), (-3.909, 0.0, 1.124), (-3.918, 0.02165, 1.124), (-3.939, 0.03061, 1.124), (-3.961, 0.02165, 1.124), (-3.97, 0.0, 1.124), (-3.961, -0.02165, 1.124), (-3.939, -0.03061, 1.124), (-3.918, -0.02165, 1.178), (-3.909, 0.0, 1.178), (-3.918, 0.02165, 1.178), (-3.961, 0.02165, 1.178), (-3.97, 0.0, 1.178), (-3.961, -0.02165, 1.178), (-3.939, 0.03061, 1.178), (-3.939, -0.03061, 1.178), (-3.939, -0.03061, 1.178), (-3.939, 0.03061, 1.178), (-3.961, -0.02165, 1.178), (-3.97, 0.0, 1.178), (-3.961, 0.02165, 1.178), (-3.918, 0.02165, 1.178), (-3.909, 0.0, 1.178), (-3.918, -0.02165, 1.178)], [], [(7, 0, 8, 15), (0, 1, 9, 8), (10, 9, 1, 2), (3, 14, 10, 2), (4, 11, 14, 3), (5, 12, 11, 4), (6, 13, 12, 5), (15, 13, 6, 7), (21, 17, 20, 19), (22, 21, 19, 18), (18, 16, 23, 22)])
me_00000041_srf.polygons.foreach_set('use_smooth', [True] * 11)
_uv = me_00000041_srf.uv_layers.new(name='UVTex')
_uv.uv.foreach_set('vector', [0.0, 0.0, 0.0, 0.0, 0.0, 0.0, 0.0, 0.0, 0.0, 0.0, 0.0, 0.0, 0.0, 0.0, 0.0, 0.0, 0.0, 0.0, 0.0, 0.0, 0.0, 0.0, 0.0, 0.0, 0.0, 0.0, 0.0, 0.0, 0.0, 0.0, 0.0, 0.0, 0.0, 0.0, 0.0, 0.0, 0.0, 0.0, 0.0, 0.0, 0.0, 0.0, 0.0, 0.0, 0.0, 0.0, 0.0, 0.0, 0.0, 0.0, 0.0, 0.0, 0.0, 0.0, 0.0, 0.0, 0.0, 0.0, 0.0, 0.0, 0.0, 0.0, 0.0, 0.0, 0.0, 0.0, 0.0, 0.0, 0.0, 0.0, 0.0, 0.0, 0.0, 0.0, 0.0, 0.0, 0.0, 0.0, 0.0, 0.0, 0.0, 0.0, 0.0, 0.0, 0.0, 0.0, 0.0, 0.0])
_ca = me_00000041_srf.color_attributes.new('Col', 'BYTE_COLOR', 'CORNER')
_ca.data.foreach_set('color', [1.0, 0.0, 0.0, 0.0, 1.0, 0.0, 0.0, 0.0, 1.0, 0.0, 0.0, 0.0, 1.0, 0.0, 0.0, 0.0, 1.0, 0.0, 0.0, 0.0, 1.0, 0.0, 0.0, 0.0, 1.0, 0.0, 0.0, 0.0, 1.0, 0.0, 0.0, 0.0, 1.0, 0.0, 0.0, 0.0, 1.0, 0.0, 0.0, 0.0, 1.0, 0.0, 0.0, 0.0, 1.0, 0.0, 0.0, 0.0, 1.0, 0.0, 0.0, 0.0, 1.0, 0.0, 0.0, 0.0, 1.0, 0.0, 0.0, 0.0, 1.0, 0.0, 0.0, 0.0, 1.0, 0.0, 0.0, 0.0, 1.0, 0.0, 0.0, 0.0, 1.0, 0.0, 0.0, 0.0, 1.0, 0.0, 0.0, 0.0, 1.0, 0.0, 0.0, 0.0, 1.0, 0.0, 0.0, 0.0, 1.0, 0.0, 0.0, 0.0, 1.0, 0.0, 0.0, 0.0, 1.0, 0.0, 0.0, 0.0, 1.0, 0.0, 0.0, 0.0, 1.0, 0.0, 0.0, 0.0, 1.0, 0.0, 0.0, 0.0, 1.0, 0.0, 0.0, 0.0, 1.0, 0.0, 0.0, 0.0, 1.0, 0.0, 0.0, 0.0, 1.0, 0.0, 0.0, 0.0, 1.0, 0.0, 0.0, 0.0, 1.0, 0.0, 0.0, 0.0, 1.0, 0.0, 0.0, 0.0, 1.0, 0.0, 0.0, 0.0, 1.0, 0.0, 0.0, 0.0, 1.0, 0.0, 0.0, 0.0, 1.0, 0.0, 0.0, 0.0, 1.0, 0.0, 0.0, 0.0, 1.0, 0.0, 0.0, 0.0, 1.0, 0.0, 0.0, 0.0, 1.0, 0.0, 0.0, 0.0, 1.0, 0.0, 0.0, 0.0])
me_00000041_srf.use_remesh_preserve_volume = False
me_00000041_srf.use_remesh_preserve_attributes = False
me_00000041_srf.use_mirror_vertex_groups = False
me_00000041_srf.update()
me_r_lights_srf_003 = bpy.data.meshes.new('r_lights.srf.003')
me_r_lights_srf_003.from_pydata([(0.0, 0.0805, 0.0005), (0.0, 0.0, 0.0805), (0.08, 0.0, 0.0005), (0.0, 0.0, -0.0805), (-0.08, 0.0, 0.0005), (0.0, -0.08, 0.0005)], [], [(0, 1, 2), (3, 0, 2), (4, 0, 3), (0, 4, 1), (1, 5, 2), (5, 3, 2), (4, 3, 5), (4, 5, 1)])
me_r_lights_srf_003.polygons.foreach_set('use_smooth', [True] * 8)
_uv = me_r_lights_srf_003.uv_layers.new(name='UVTex')
_uv.uv.foreach_set('vector', [0.0, 0.0, 0.0, 0.0, 0.0, 0.0, 0.0, 0.0, 0.0, 0.0, 0.0, 0.0, 0.0, 0.0, 0.0, 0.0, 0.0, 0.0, 0.0, 0.0, 0.0, 0.0, 0.0, 0.0, 0.0, 0.0, 0.0, 0.0, 0.0, 0.0, 0.0, 0.0, 0.0, 0.0, 0.0, 0.0, 0.0, 0.0, 0.0, 0.0, 0.0, 0.0, 0.0, 0.0, 0.0, 0.0, 0.0, 0.0])
_ca = me_r_lights_srf_003.color_attributes.new('Col', 'BYTE_COLOR', 'CORNER')
_ca.data.foreach_set('color', [1.0, 0.0185, 0.0185, 0.0, 1.0, 0.0185, 0.0185, 0.0, 1.0, 0.0185, 0.0185, 0.0, 1.0, 0.0185, 0.0185, 0.0, 1.0, 0.0185, 0.0185, 0.0, 1.0, 0.0185, 0.0185, 0.0, 1.0, 0.0185, 0.0185, 0.0, 1.0, 0.0185, 0.0185, 0.0, 1.0, 0.0185, 0.0185, 0.0, 1.0, 0.0185, 0.0185, 0.0, 1.0, 0.0185, 0.0185, 0.0, 1.0, 0.0185, 0.0185, 0.0, 1.0, 0.0185, 0.0185, 0.0, 1.0, 0.0185, 0.0185, 0.0, 1.0, 0.0185, 0.0185, 0.0, 1.0, 0.0185, 0.0185, 0.0, 1.0, 0.0185, 0.0185, 0.0, 1.0, 0.0185, 0.0185, 0.0, 1.0, 0.0185, 0.0185, 0.0, 1.0, 0.0185, 0.0185, 0.0, 1.0, 0.0185, 0.0185, 0.0, 1.0, 0.0185, 0.0185, 0.0, 1.0, 0.0185, 0.0185, 0.0, 1.0, 0.0185, 0.0185, 0.0])
me_r_lights_srf_003.materials.append(mat_mat_016)
me_r_lights_srf_003.use_remesh_preserve_volume = False
me_r_lights_srf_003.use_remesh_preserve_attributes = False
me_r_lights_srf_003.use_mirror_vertex_groups = False
me_r_lights_srf_003.update()
me_r_lights_srf_006 = bpy.data.meshes.new('r_lights.srf.006')
me_r_lights_srf_006.from_pydata([(0.0, 0.0805, 0.0005), (0.0, 0.0, 0.0805), (0.08, 0.0, 0.0005), (0.0, 0.0, -0.0805), (-0.08, 0.0, 0.0005), (0.0, -0.08, 0.0005)], [], [(0, 1, 2), (3, 0, 2), (4, 0, 3), (0, 4, 1), (1, 5, 2), (5, 3, 2), (4, 3, 5), (4, 5, 1)])
me_r_lights_srf_006.polygons.foreach_set('use_smooth', [True] * 8)
_uv = me_r_lights_srf_006.uv_layers.new(name='UVTex')
_uv.uv.foreach_set('vector', [0.0, 0.0, 0.0, 0.0, 0.0, 0.0, 0.0, 0.0, 0.0, 0.0, 0.0, 0.0, 0.0, 0.0, 0.0, 0.0, 0.0, 0.0, 0.0, 0.0, 0.0, 0.0, 0.0, 0.0, 0.0, 0.0, 0.0, 0.0, 0.0, 0.0, 0.0, 0.0, 0.0, 0.0, 0.0, 0.0, 0.0, 0.0, 0.0, 0.0, 0.0, 0.0, 0.0, 0.0, 0.0, 0.0, 0.0, 0.0])
_ca = me_r_lights_srf_006.color_attributes.new('Col', 'BYTE_COLOR', 'CORNER')
_ca.data.foreach_set('color', [0.006512, 0.5776, 0.1095, 0.0, 0.006512, 0.5776, 0.1095, 0.0, 0.006512, 0.5776, 0.1095, 0.0, 0.006512, 0.5776, 0.1095, 0.0, 0.006512, 0.5776, 0.1095, 0.0, 0.006512, 0.5776, 0.1095, 0.0, 0.006512, 0.5776, 0.1095, 0.0, 0.006512, 0.5776, 0.1095, 0.0, 0.006512, 0.5776, 0.1095, 0.0, 0.006512, 0.5776, 0.1095, 0.0, 0.006512, 0.5776, 0.1095, 0.0, 0.006512, 0.5776, 0.1095, 0.0, 0.006512, 0.5776, 0.1095, 0.0, 0.006512, 0.5776, 0.1095, 0.0, 0.006512, 0.5776, 0.1095, 0.0, 0.006512, 0.5776, 0.1095, 0.0, 0.006512, 0.5776, 0.1095, 0.0, 0.006512, 0.5776, 0.1095, 0.0, 0.006512, 0.5776, 0.1095, 0.0, 0.006512, 0.5776, 0.1095, 0.0, 0.006512, 0.5776, 0.1095, 0.0, 0.006512, 0.5776, 0.1095, 0.0, 0.006512, 0.5776, 0.1095, 0.0, 0.006512, 0.5776, 0.1095, 0.0])
me_r_lights_srf_006.materials.append(mat_mat_017)
me_r_lights_srf_006.use_remesh_preserve_volume = False
me_r_lights_srf_006.use_remesh_preserve_attributes = False
me_r_lights_srf_006.use_mirror_vertex_groups = False
me_r_lights_srf_006.update()
me_r_lights_srf_004 = bpy.data.meshes.new('r_lights.srf.004')
me_r_lights_srf_004.from_pydata([(0.0, 0.0805, 0.0005), (0.0, 0.0, 0.0805), (0.08, 0.0, 0.0005), (0.0, 0.0, -0.0805), (-0.08, 0.0, 0.0005), (0.0, -0.08, 0.0005)], [], [(0, 1, 2), (3, 0, 2), (4, 0, 3), (0, 4, 1), (1, 5, 2), (5, 3, 2), (4, 3, 5), (4, 5, 1)])
me_r_lights_srf_004.polygons.foreach_set('use_smooth', [True] * 8)
_uv = me_r_lights_srf_004.uv_layers.new(name='UVTex')
_uv.uv.foreach_set('vector', [0.0, 0.0, 0.0, 0.0, 0.0, 0.0, 0.0, 0.0, 0.0, 0.0, 0.0, 0.0, 0.0, 0.0, 0.0, 0.0, 0.0, 0.0, 0.0, 0.0, 0.0, 0.0, 0.0, 0.0, 0.0, 0.0, 0.0, 0.0, 0.0, 0.0, 0.0, 0.0, 0.0, 0.0, 0.0, 0.0, 0.0, 0.0, 0.0, 0.0, 0.0, 0.0, 0.0, 0.0, 0.0, 0.0, 0.0, 0.0])
_ca = me_r_lights_srf_004.color_attributes.new('Col', 'BYTE_COLOR', 'CORNER')
_ca.data.foreach_set('color', [1.0, 1.0, 1.0, 0.0, 1.0, 1.0, 1.0, 0.0, 1.0, 1.0, 1.0, 0.0, 1.0, 1.0, 1.0, 0.0, 1.0, 1.0, 1.0, 0.0, 1.0, 1.0, 1.0, 0.0, 1.0, 1.0, 1.0, 0.0, 1.0, 1.0, 1.0, 0.0, 1.0, 1.0, 1.0, 0.0, 1.0, 1.0, 1.0, 0.0, 1.0, 1.0, 1.0, 0.0, 1.0, 1.0, 1.0, 0.0, 1.0, 1.0, 1.0, 0.0, 1.0, 1.0, 1.0, 0.0, 1.0, 1.0, 1.0, 0.0, 1.0, 1.0, 1.0, 0.0, 1.0, 1.0, 1.0, 0.0, 1.0, 1.0, 1.0, 0.0, 1.0, 1.0, 1.0, 0.0, 1.0, 1.0, 1.0, 0.0, 1.0, 1.0, 1.0, 0.0, 1.0, 1.0, 1.0, 0.0, 1.0, 1.0, 1.0, 0.0, 1.0, 1.0, 1.0, 0.0])
me_r_lights_srf_004.materials.append(mat_mat_015)
me_r_lights_srf_004.use_remesh_preserve_volume = False
me_r_lights_srf_004.use_remesh_preserve_attributes = False
me_r_lights_srf_004.use_mirror_vertex_groups = False
me_r_lights_srf_004.update()

# ---- objects
ob_nlg_001 = bpy.data.objects.new('nlg.001', me_00000031_srf_008)
ob_cube = bpy.data.objects.new('Cube', me_cube)
ob_fuselage = bpy.data.objects.new('Fuselage', me_00000031_srf_009)
ob_fuselage_001 = bpy.data.objects.new('Fuselage.001', me_00000031_srf_002)
ob_spinner = bpy.data.objects.new('Spinner', me_00000038_srf)
ob_propblade_slow = bpy.data.objects.new('PropBlade(Slow)', me_00000039_srf)
ob_propblade_fast = bpy.data.objects.new('PropBlade(Fast)', me_00000040_srf)
ob_htail = bpy.data.objects.new('HTail', me_00000035_srf)
ob_beacon_base = bpy.data.objects.new('Beacon_base', me_00000041_srf_001)
ob_beacon_glass = bpy.data.objects.new('Beacon_glass', me_00000041_srf)
ob_tail_light = bpy.data.objects.new('tail_light', me_r_lights_srf_003)
ob_r_nav = bpy.data.objects.new('r_nav', me_r_lights_srf_006)
ob_r_strobe = bpy.data.objects.new('r_strobe', me_r_lights_srf_004)
ob_l_nav = bpy.data.objects.new('l_nav', me_r_lights_srf_003)
ob_l_strobe = bpy.data.objects.new('l_strobe', me_r_lights_srf_004)
ob_fuselageempty = bpy.data.objects.new('FuselageEmpty', None)
ob_spinnerempty = bpy.data.objects.new('SpinnerEmpty', None)
ob_propblade_slow_empty = bpy.data.objects.new('PropBlade(Slow)Empty', None)
ob_propblade_fast_empty = bpy.data.objects.new('PropBlade(Fast)Empty', None)
ob_htailempty = bpy.data.objects.new('HTailEmpty', None)
ob_vert_red_empty = bpy.data.objects.new('vert_red_empty', None)
ob_r_nav_empty = bpy.data.objects.new('r_nav_empty', None)
ob_r_strobe_empty = bpy.data.objects.new('r_strobe_empty', None)
ob_l_nav_empty = bpy.data.objects.new('l_nav_empty', None)
ob_l_strobe_empty = bpy.data.objects.new('l_strobe_empty', None)
ob_rudderempty = bpy.data.objects.new('RudderEmpty', None)

# ---- transforms, parenting, visibility, modifiers, constraints
ob_nlg_001.location = (0.0, 0.0, 0.0)
ob_nlg_001.lock_rotations_4d = False
ob_nlg_001.empty_display_type = 'ARROWS'
ob_nlg_001.lineart.crease_threshold = 0.0
ob_cube.location = (0.0, 0.0, 0.0)
ob_cube.scale = (0.04954, 0.04954, 0.04954)
ob_cube.lock_rotations_4d = False
ob_cube.empty_display_type = 'ARROWS'
ob_cube.lineart.crease_threshold = 0.0
ob_fuselage.parent = ob_fuselageempty
ob_fuselage.location = (0.0, 0.0, 0.0)
ob_fuselage.lock_rotations_4d = False
ob_fuselage.empty_display_type = 'ARROWS'
ob_fuselage.lineart.crease_threshold = 0.0
ob_fuselage_001.parent = ob_fuselageempty
ob_fuselage_001.location = (0.0, 0.0, 0.0)
ob_fuselage_001.lock_rotations_4d = False
ob_fuselage_001.empty_display_type = 'ARROWS'
ob_fuselage_001.lineart.crease_threshold = 0.0
ob_spinner.parent = ob_spinnerempty
ob_spinner.location = (0.0, 0.0, 0.0)
ob_spinner.lock_rotations_4d = False
ob_spinner.empty_display_type = 'ARROWS'
ob_spinner.lineart.crease_threshold = 0.0
ob_propblade_slow.parent = ob_propblade_slow_empty
ob_propblade_slow.location = (0.0, 0.0, 0.0)
ob_propblade_slow.lock_rotations_4d = False
ob_propblade_slow.empty_display_type = 'ARROWS'
ob_propblade_slow.lineart.crease_threshold = 0.0
ob_propblade_fast.parent = ob_propblade_fast_empty
ob_propblade_fast.location = (0.0, 0.0, 0.0)
ob_propblade_fast.lock_rotations_4d = False
ob_propblade_fast.empty_display_type = 'ARROWS'
ob_propblade_fast.lineart.crease_threshold = 0.0
ob_htail.parent = ob_htailempty
ob_htail.location = (0.0, 0.0, 0.0)
ob_htail.lock_rotations_4d = False
ob_htail.empty_display_type = 'ARROWS'
ob_htail.lineart.crease_threshold = 0.0
_m = ob_htail.modifiers.new('EdgeSplit', 'EDGE_SPLIT')
ob_beacon_base.location = (0.0, 0.0, 0.0)
ob_beacon_base.lock_rotations_4d = False
ob_beacon_base.empty_display_type = 'ARROWS'
ob_beacon_base.lineart.crease_threshold = 0.0
ob_beacon_glass.parent = ob_beacon_base
ob_beacon_glass.location = (0.0, 0.0, 0.0)
ob_beacon_glass.lock_rotations_4d = False
ob_beacon_glass.empty_display_type = 'ARROWS'
ob_beacon_glass.lineart.crease_threshold = 0.0
ob_tail_light.parent = ob_vert_red_empty
ob_tail_light.location = (0.0, 0.0, 0.0)
ob_tail_light.lock_rotations_4d = False
ob_tail_light.empty_display_type = 'ARROWS'
ob_tail_light.lineart.crease_threshold = 0.0
ob_r_nav.parent = ob_r_nav_empty
ob_r_nav.location = (0.0, 0.0, 0.0)
ob_r_nav.lock_rotations_4d = False
ob_r_nav.empty_display_type = 'ARROWS'
ob_r_nav.lineart.crease_threshold = 0.0
ob_r_strobe.parent = ob_r_strobe_empty
ob_r_strobe.location = (0.0, 0.0, 0.0)
ob_r_strobe.lock_rotations_4d = False
ob_r_strobe.empty_display_type = 'ARROWS'
ob_r_strobe.lineart.crease_threshold = 0.0
ob_l_nav.parent = ob_l_nav_empty
ob_l_nav.location = (0.0, 0.0, 0.0)
ob_l_nav.lock_rotations_4d = False
ob_l_nav.empty_display_type = 'ARROWS'
ob_l_nav.lineart.crease_threshold = 0.0
ob_l_strobe.parent = ob_l_strobe_empty
ob_l_strobe.location = (0.0, 0.0, 0.0)
ob_l_strobe.lock_rotations_4d = False
ob_l_strobe.empty_display_type = 'ARROWS'
ob_l_strobe.lineart.crease_threshold = 0.0
ob_fuselageempty.location = (0.0, 0.0, 0.0)
ob_fuselageempty.lock_rotations_4d = False
ob_fuselageempty.empty_display_type = 'ARROWS'
ob_fuselageempty.empty_image_offset = (0.0, 0.0)
ob_fuselageempty.lineart.crease_threshold = 0.0
ob_spinnerempty.location = (2.991, 0.0, 0.0)
ob_spinnerempty.rotation_euler = (-0.7854, 1.571, -0.7854)
ob_spinnerempty.lock_rotations_4d = False
ob_spinnerempty.empty_display_type = 'ARROWS'
ob_spinnerempty.empty_image_offset = (0.0, 0.0)
ob_spinnerempty.lineart.crease_threshold = 0.0
ob_propblade_slow_empty.parent = ob_spinner
ob_propblade_slow_empty.location = (0.0, 0.0, 0.0)
ob_propblade_slow_empty.lock_rotations_4d = False
ob_propblade_slow_empty.empty_display_type = 'ARROWS'
ob_propblade_slow_empty.empty_image_offset = (0.0, 0.0)
ob_propblade_slow_empty.lineart.crease_threshold = 0.0
ob_propblade_fast_empty.parent = ob_spinner
ob_propblade_fast_empty.location = (0.0, 0.0, 0.0)
ob_propblade_fast_empty.lock_rotations_4d = False
ob_propblade_fast_empty.empty_display_type = 'ARROWS'
ob_propblade_fast_empty.empty_image_offset = (0.0, 0.0)
ob_propblade_fast_empty.lineart.crease_threshold = 0.0
ob_htailempty.location = (-3.601, 0.0, -0.4697)
ob_htailempty.lock_rotations_4d = False
ob_htailempty.empty_display_type = 'ARROWS'
ob_htailempty.empty_image_offset = (0.0, 0.0)
ob_htailempty.lineart.crease_threshold = 0.0
ob_vert_red_empty.parent = ob_beacon_glass
ob_vert_red_empty.location = (-3.939, 0.0, 1.151)
ob_vert_red_empty.lock_rotations_4d = False
ob_vert_red_empty.empty_display_type = 'ARROWS'
ob_vert_red_empty.empty_image_offset = (0.0, 0.0)
ob_vert_red_empty.lineart.crease_threshold = 0.0
ob_r_nav_empty.location = (0.7348, -5.345, -0.06168)
ob_r_nav_empty.lock_rotations_4d = False
ob_r_nav_empty.empty_display_type = 'ARROWS'
ob_r_nav_empty.empty_image_offset = (0.0, 0.0)
ob_r_nav_empty.lineart.crease_threshold = 0.0
ob_r_strobe_empty.location = (0.2259, -5.345, -0.06168)
ob_r_strobe_empty.lock_rotations_4d = False
ob_r_strobe_empty.empty_display_type = 'ARROWS'
ob_r_strobe_empty.empty_image_offset = (0.0, 0.0)
ob_r_strobe_empty.lineart.crease_threshold = 0.0
ob_l_nav_empty.location = (0.7348, 5.345, -0.06168)
ob_l_nav_empty.lock_rotations_4d = False
ob_l_nav_empty.empty_display_type = 'ARROWS'
ob_l_nav_empty.empty_image_offset = (0.0, 0.0)
ob_l_nav_empty.lineart.crease_threshold = 0.0
ob_l_strobe_empty.location = (0.2259, 5.345, -0.06168)
ob_l_strobe_empty.lock_rotations_4d = False
ob_l_strobe_empty.empty_display_type = 'ARROWS'
ob_l_strobe_empty.empty_image_offset = (0.0, 0.0)
ob_l_strobe_empty.lineart.crease_threshold = 0.0
ob_rudderempty.location = (-3.942, 0.0, 0.4163)
ob_rudderempty.lock_rotations_4d = False
ob_rudderempty.empty_display_type = 'ARROWS'
ob_rudderempty.empty_image_offset = (0.0, 0.0)
ob_rudderempty.lineart.crease_threshold = 0.0

# ---- collection membership
col_collection_1.objects.link(ob_nlg_001)
col_collection_1.objects.link(ob_cube)
col_collection_1.objects.link(ob_fuselage)
col_collection_1.objects.link(ob_fuselage_001)
col_collection_1.objects.link(ob_spinner)
col_collection_1.objects.link(ob_propblade_slow)
col_collection_1.objects.link(ob_propblade_fast)
col_collection_1.objects.link(ob_htail)
col_collection_1.objects.link(ob_beacon_base)
col_collection_1.objects.link(ob_beacon_glass)
col_collection_1.objects.link(ob_tail_light)
col_collection_1.objects.link(ob_r_nav)
col_collection_1.objects.link(ob_r_strobe)
col_collection_1.objects.link(ob_l_nav)
col_collection_1.objects.link(ob_l_strobe)
col_collection_6.objects.link(ob_fuselageempty)
col_collection_6.objects.link(ob_spinnerempty)
col_collection_6.objects.link(ob_propblade_slow_empty)
col_collection_6.objects.link(ob_propblade_fast_empty)
col_collection_6.objects.link(ob_htailempty)
col_collection_6.objects.link(ob_vert_red_empty)
col_collection_6.objects.link(ob_r_nav_empty)
col_collection_6.objects.link(ob_r_strobe_empty)
col_collection_6.objects.link(ob_l_nav_empty)
col_collection_6.objects.link(ob_l_strobe_empty)
col_collection_6.objects.link(ob_rudderempty)

# ---- scene / render settings (as saved in the file)
scene.frame_start = 1; scene.frame_end = 100; scene.frame_set(1)
scene.render.engine = 'BLENDER_EEVEE_NEXT'
scene.render.image_settings.file_format = 'JPEG'
scene.render.image_settings.color_mode = 'RGB'
scene.render.image_settings.compression = 90
scene.render.resolution_x = 800
scene.render.resolution_y = 600
scene.render.pixel_aspect_x = 100.0
scene.render.pixel_aspect_y = 100.0
scene.render.fps = 20
scene.render.dither_intensity = 0.0
scene.render.use_compositing = False
scene.render.use_sequencer = False
scene.render.bake_margin = 2
scene.render.bake_bias = 0.0
scene.render.use_stamp_time = False
scene.render.use_stamp_date = False
scene.render.use_stamp_frame = False
scene.render.use_stamp_camera = False
scene.render.use_stamp_scene = False
scene.render.use_stamp_filename = False
scene.render.use_stamp_render_time = False
scene.render.stamp_font_size = 0
scene.cycles.use_denoising = False
scene.cycles.samples = 10
scene.cycles.sampling_pattern = 'TABULATED_SOBOL'
scene.cycles.light_sampling_threshold = 0.0
scene.cycles.use_adaptive_sampling = False
scene.cycles.use_light_tree = False
scene.cycles.blur_glossy = 0.0
scene.cycles.volume_bounces = 1
scene.cycles.pixel_filter_type = 'GAUSSIAN'
scene.cycles.sample_clamp_indirect = 0.0
scene.view_settings.view_transform = 'Raw'
bpy.context.view_layer.update()

# ---- added for rendering (the .blend has no active camera): camera
cam_auto = bpy.data.cameras.new('AutoCamera')
cam_auto.lens = 50.0
cam_auto.sensor_width = 36.0
cam_auto.clip_end = 1000.0
ob_auto_camera = bpy.data.objects.new('AutoCamera', cam_auto)
scene.collection.objects.link(ob_auto_camera)
ob_auto_camera.location = (12.0637, -15.1067, 9.96812)
ob_auto_camera.rotation_euler = (1.09748, -7.21219e-08, 0.694738)
scene.camera = ob_auto_camera
bpy.context.view_layer.update()
